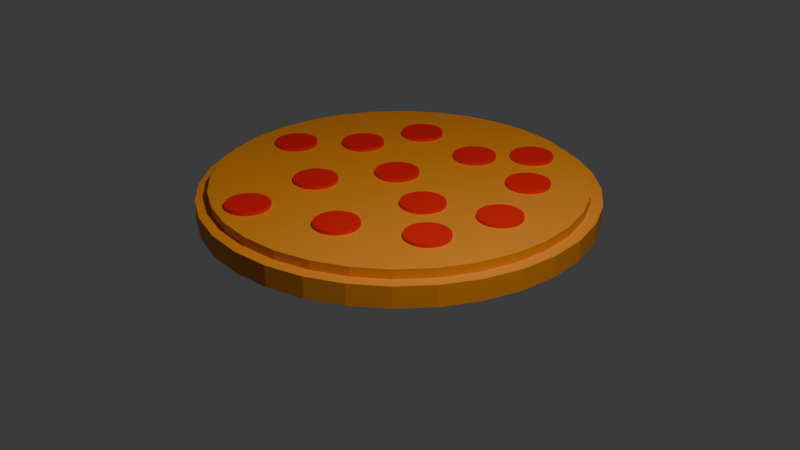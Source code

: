 # Source: pizza.blend  (saved by Blender 4.1.23; exported with 4.5.12 LTS)
import bpy
from mathutils import Matrix  # noqa: F401  (used for matrix-valued properties, if any)

bpy.ops.wm.read_factory_settings(use_empty=True)
scene = bpy.context.scene
scene.name = 'Scene'

# ---- collections
col_collection = bpy.data.collections.new('Collection'); scene.collection.children.link(col_collection)

# ---- materials (node trees are filled in below, after node groups)
mat_material_002 = bpy.data.materials.new('Material.002')
mat_material_002.use_transparent_shadow = False
mat_material_003 = bpy.data.materials.new('Material.003')
mat_material_003.use_transparent_shadow = False

# ---- material node trees
mat_material_002.use_nodes = True; mat_material_002.node_tree.nodes.clear()
_N = mat_material_002.node_tree.nodes; _L = mat_material_002.node_tree.links
n0 = _N.new('ShaderNodeBsdfPrincipled'); n0.name = 'Principled BSDF'; n0.location = (10, 300)
n0.inputs[0].default_value = (0.8001, 0.2701, 0.02006, 1.0)
n1 = _N.new('ShaderNodeOutputMaterial'); n1.name = 'Material Output'; n1.location = (300, 300)
_L.new(n0.outputs[0], n1.inputs[0])
n1.is_active_output = True
mat_material_003.use_nodes = True; mat_material_003.node_tree.nodes.clear()
_N = mat_material_003.node_tree.nodes; _L = mat_material_003.node_tree.links
n0 = _N.new('ShaderNodeBsdfPrincipled'); n0.name = 'Principled BSDF'; n0.location = (10, 300)
n0.inputs[0].default_value = (0.8001, 0.01155, 0.00492, 1.0)
n1 = _N.new('ShaderNodeOutputMaterial'); n1.name = 'Material Output'; n1.location = (300, 300)
_L.new(n0.outputs[0], n1.inputs[0])
n1.is_active_output = True

# ---- world
world_world = bpy.data.worlds.new('World'); scene.world = world_world
world_world.use_nodes = True; world_world.node_tree.nodes.clear()
_N = world_world.node_tree.nodes; _L = world_world.node_tree.links
n0 = _N.new('ShaderNodeOutputWorld'); n0.name = 'World Output'; n0.location = (300, 300)
n1 = _N.new('ShaderNodeBackground'); n1.name = 'Background'; n1.location = (10, 300)
n1.inputs[0].default_value = (0.05088, 0.05088, 0.05088, 1.0)
_L.new(n1.outputs[0], n0.inputs[0])
n0.is_active_output = True
world_world.color = (0.05088, 0.05088, 0.05088)
world_world.use_sun_shadow = False
world_world.sun_shadow_jitter_overblur = 0.0

# ---- cameras
cam_camera = bpy.data.cameras.new('Camera')
cam_camera.clip_end = 100.0
cam_camera.ortho_scale = 7.314

# ---- lights
light_light = bpy.data.lights.new('Light', 'POINT')
light_light.transmission_factor = 0.0
light_light.energy = 1000.0
light_light.shadow_soft_size = 0.1
light_light.shadow_maximum_resolution = 0.006
light_light.use_absolute_resolution = True

# ---- meshes
me_cylinder = bpy.data.meshes.new('Cylinder')
me_cylinder.from_pydata([(0.0, 1.0, -1.0), (0.0, 1.0, 1.0), (0.1951, 0.9808, -1.0), (0.1951, 0.9808, 1.0), (0.3827, 0.9239, -1.0), (0.3827, 0.9239, 1.0), (0.5556, 0.8315, -1.0), (0.5556, 0.8315, 1.0), (0.7071, 0.7071, -1.0), (0.7071, 0.7071, 1.0), (0.8315, 0.5556, -1.0), (0.8315, 0.5556, 1.0), (0.9239, 0.3827, -1.0), (0.9239, 0.3827, 1.0), (0.9808, 0.1951, -1.0), (0.9808, 0.1951, 1.0), (1.0, 0.0, -1.0), (1.0, 0.0, 1.0), (0.9808, -0.1951, -1.0), (0.9808, -0.1951, 1.0), (0.9239, -0.3827, -1.0), (0.9239, -0.3827, 1.0), (0.8315, -0.5556, -1.0), (0.8315, -0.5556, 1.0), (0.7071, -0.7071, -1.0), (0.7071, -0.7071, 1.0), (0.5556, -0.8315, -1.0), (0.5556, -0.8315, 1.0), (0.3827, -0.9239, -1.0), (0.3827, -0.9239, 1.0), (0.1951, -0.9808, -1.0), (0.1951, -0.9808, 1.0), (0.0, -1.0, -1.0), (0.0, -1.0, 1.0), (-0.1951, -0.9808, -1.0), (-0.1951, -0.9808, 1.0), (-0.3827, -0.9239, -1.0), (-0.3827, -0.9239, 1.0), (-0.5556, -0.8315, -1.0), (-0.5556, -0.8315, 1.0), (-0.7071, -0.7071, -1.0), (-0.7071, -0.7071, 1.0), (-0.8315, -0.5556, -1.0), (-0.8315, -0.5556, 1.0), (-0.9239, -0.3827, -1.0), (-0.9239, -0.3827, 1.0), (-0.9808, -0.1951, -1.0), (-0.9808, -0.1951, 1.0), (-1.0, 0.0, -1.0), (-1.0, 0.0, 1.0), (-0.9808, 0.1951, -1.0), (-0.9808, 0.1951, 1.0), (-0.9239, 0.3827, -1.0), (-0.9239, 0.3827, 1.0), (-0.8315, 0.5556, -1.0), (-0.8315, 0.5556, 1.0), (-0.7071, 0.7071, -1.0), (-0.7071, 0.7071, 1.0), (-0.5556, 0.8315, -1.0), (-0.5556, 0.8315, 1.0), (-0.3827, 0.9239, -1.0), (-0.3827, 0.9239, 1.0), (-0.1951, 0.9808, -1.0), (-0.1951, 0.9808, 1.0), (0.0, 1.066, -2.739), (0.0, 1.066, -0.1324), (0.208, 1.046, -2.739), (0.208, 1.046, -0.1324), (0.408, 0.985, -2.739), (0.408, 0.985, -0.1324), (0.5923, 0.8865, -2.739), (0.5923, 0.8865, -0.1324), (0.7539, 0.7539, -2.739), (0.7539, 0.7539, -0.1324), (0.8865, 0.5923, -2.739), (0.8865, 0.5923, -0.1324), (0.985, 0.408, -2.739), (0.985, 0.408, -0.1324), (1.046, 0.208, -2.739), (1.046, 0.208, -0.1324), (1.066, 0.0, -2.739), (1.066, 0.0, -0.1324), (1.046, -0.208, -2.739), (1.046, -0.208, -0.1324), (0.985, -0.408, -2.739), (0.985, -0.408, -0.1324), (0.8865, -0.5923, -2.739), (0.8865, -0.5923, -0.1324), (0.7539, -0.7539, -2.739), (0.7539, -0.7539, -0.1324), (0.5923, -0.8865, -2.739), (0.5923, -0.8865, -0.1324), (0.408, -0.985, -2.739), (0.408, -0.985, -0.1324), (0.208, -1.046, -2.739), (0.208, -1.046, -0.1324), (0.0, -1.066, -2.739), (0.0, -1.066, -0.1324), (-0.208, -1.046, -2.739), (-0.208, -1.046, -0.1324), (-0.408, -0.985, -2.739), (-0.408, -0.985, -0.1324), (-0.5923, -0.8865, -2.739), (-0.5923, -0.8865, -0.1324), (-0.7539, -0.7539, -2.739), (-0.7539, -0.7539, -0.1324), (-0.8865, -0.5923, -2.739), (-0.8865, -0.5923, -0.1324), (-0.985, -0.408, -2.739), (-0.985, -0.408, -0.1324), (-1.046, -0.208, -2.739), (-1.046, -0.208, -0.1324), (-1.066, 0.0, -2.739), (-1.066, 0.0, -0.1324), (-1.046, 0.208, -2.739), (-1.046, 0.208, -0.1324), (-0.985, 0.408, -2.739), (-0.985, 0.408, -0.1324), (-0.8865, 0.5923, -2.739), (-0.8865, 0.5923, -0.1324), (-0.7539, 0.7539, -2.739), (-0.7539, 0.7539, -0.1324), (-0.5923, 0.8865, -2.739), (-0.5923, 0.8865, -0.1324), (-0.408, 0.985, -2.739), (-0.408, 0.985, -0.1324), (-0.208, 1.046, -2.739), (-0.208, 1.046, -0.1324)], [], [(0, 1, 3, 2), (2, 3, 5, 4), (4, 5, 7, 6), (6, 7, 9, 8), (8, 9, 11, 10), (10, 11, 13, 12), (12, 13, 15, 14), (14, 15, 17, 16), (16, 17, 19, 18), (18, 19, 21, 20), (20, 21, 23, 22), (22, 23, 25, 24), (24, 25, 27, 26), (26, 27, 29, 28), (28, 29, 31, 30), (30, 31, 33, 32), (32, 33, 35, 34), (34, 35, 37, 36), (36, 37, 39, 38), (38, 39, 41, 40), (40, 41, 43, 42), (42, 43, 45, 44), (44, 45, 47, 46), (46, 47, 49, 48), (48, 49, 51, 50), (50, 51, 53, 52), (52, 53, 55, 54), (54, 55, 57, 56), (56, 57, 59, 58), (58, 59, 61, 60), (3, 1, 63, 61, 59, 57, 55, 53, 51, 49, 47, 45, 43, 41, 39, 37, 35, 33, 31, 29, 27, 25, 23, 21, 19, 17, 15, 13, 11, 9, 7, 5), (60, 61, 63, 62), (62, 63, 1, 0), (0, 2, 4, 6, 8, 10, 12, 14, 16, 18, 20, 22, 24, 26, 28, 30, 32, 34, 36, 38, 40, 42, 44, 46, 48, 50, 52, 54, 56, 58, 60, 62), (64, 65, 67, 66), (66, 67, 69, 68), (68, 69, 71, 70), (70, 71, 73, 72), (72, 73, 75, 74), (74, 75, 77, 76), (76, 77, 79, 78), (78, 79, 81, 80), (80, 81, 83, 82), (82, 83, 85, 84), (84, 85, 87, 86), (86, 87, 89, 88), (88, 89, 91, 90), (90, 91, 93, 92), (92, 93, 95, 94), (94, 95, 97, 96), (96, 97, 99, 98), (98, 99, 101, 100), (100, 101, 103, 102), (102, 103, 105, 104), (104, 105, 107, 106), (106, 107, 109, 108), (108, 109, 111, 110), (110, 111, 113, 112), (112, 113, 115, 114), (114, 115, 117, 116), (116, 117, 119, 118), (118, 119, 121, 120), (120, 121, 123, 122), (122, 123, 125, 124), (67, 65, 127, 125, 123, 121, 119, 117, 115, 113, 111, 109, 107, 105, 103, 101, 99, 97, 95, 93, 91, 89, 87, 85, 83, 81, 79, 77, 75, 73, 71, 69), (124, 125, 127, 126), (126, 127, 65, 64), (64, 66, 68, 70, 72, 74, 76, 78, 80, 82, 84, 86, 88, 90, 92, 94, 96, 98, 100, 102, 104, 106, 108, 110, 112, 114, 116, 118, 120, 122, 124, 126)])
me_cylinder.polygons.foreach_set('material_index', [0, 0, 0, 0, 0, 0, 0, 0, 0, 0, 0, 0, 0, 0, 0, 0, 0, 0, 0, 0, 0, 0, 0, 0, 0, 0, 0, 0, 0, 0, 0, 0, 0, 0, 1, 1, 1, 1, 1, 1, 1, 1, 1, 1, 1, 1, 1, 1, 1, 1, 1, 1, 1, 1, 1, 1, 1, 1, 1, 1, 1, 1, 1, 1, 1, 1, 1, 1])
_uv = me_cylinder.uv_layers.new(name='UVMap')
_uv.uv.foreach_set('vector', [1.0, 0.5, 1.0, 1.0, 0.9688, 1.0, 0.9688, 0.5, 0.9688, 0.5, 0.9688, 1.0, 0.9375, 1.0, 0.9375, 0.5, 0.9375, 0.5, 0.9375, 1.0, 0.9062, 1.0, 0.9062, 0.5, 0.9062, 0.5, 0.9062, 1.0, 0.875, 1.0, 0.875, 0.5, 0.875, 0.5, 0.875, 1.0, 0.8438, 1.0, 0.8438, 0.5, 0.8438, 0.5, 0.8438, 1.0, 0.8125, 1.0, 0.8125, 0.5, 0.8125, 0.5, 0.8125, 1.0, 0.7812, 1.0, 0.7812, 0.5, 0.7812, 0.5, 0.7812, 1.0, 0.75, 1.0, 0.75, 0.5, 0.75, 0.5, 0.75, 1.0, 0.7188, 1.0, 0.7188, 0.5, 0.7188, 0.5, 0.7188, 1.0, 0.6875, 1.0, 0.6875, 0.5, 0.6875, 0.5, 0.6875, 1.0, 0.6562, 1.0, 0.6562, 0.5, 0.6562, 0.5, 0.6562, 1.0, 0.625, 1.0, 0.625, 0.5, 0.625, 0.5, 0.625, 1.0, 0.5938, 1.0, 0.5938, 0.5, 0.5938, 0.5, 0.5938, 1.0, 0.5625, 1.0, 0.5625, 0.5, 0.5625, 0.5, 0.5625, 1.0, 0.5312, 1.0, 0.5312, 0.5, 0.5312, 0.5, 0.5312, 1.0, 0.5, 1.0, 0.5, 0.5, 0.5, 0.5, 0.5, 1.0, 0.4688, 1.0, 0.4688, 0.5, 0.4688, 0.5, 0.4688, 1.0, 0.4375, 1.0, 0.4375, 0.5, 0.4375, 0.5, 0.4375, 1.0, 0.4062, 1.0, 0.4062, 0.5, 0.4062, 0.5, 0.4062, 1.0, 0.375, 1.0, 0.375, 0.5, 0.375, 0.5, 0.375, 1.0, 0.3438, 1.0, 0.3438, 0.5, 0.3438, 0.5, 0.3438, 1.0, 0.3125, 1.0, 0.3125, 0.5, 0.3125, 0.5, 0.3125, 1.0, 0.2812, 1.0, 0.2812, 0.5, 0.2812, 0.5, 0.2812, 1.0, 0.25, 1.0, 0.25, 0.5, 0.25, 0.5, 0.25, 1.0, 0.2188, 1.0, 0.2188, 0.5, 0.2188, 0.5, 0.2188, 1.0, 0.1875, 1.0, 0.1875, 0.5, 0.1875, 0.5, 0.1875, 1.0, 0.1562, 1.0, 0.1562, 0.5, 0.1562, 0.5, 0.1562, 1.0, 0.125, 1.0, 0.125, 0.5, 0.125, 0.5, 0.125, 1.0, 0.09375, 1.0, 0.09375, 0.5, 0.09375, 0.5, 0.09375, 1.0, 0.0625, 1.0, 0.0625, 0.5, 0.2968, 0.4854, 0.25, 0.4931, 0.2032, 0.4854, 0.1582, 0.4717, 0.1167, 0.4496, 0.08029, 0.4197, 0.05045, 0.3833, 0.02827, 0.3418, 0.01461, 0.2968, 0.01, 0.25, 0.01461, 0.2032, 0.02827, 0.1582, 0.05045, 0.1167, 0.08029, 0.08029, 0.1167, 0.05045, 0.1582, 0.02827, 0.2032, 0.01461, 0.25, 0.01, 0.2968, 0.01461, 0.3418, 0.02827, 0.3833, 0.05045, 0.4197, 0.08029, 0.4496, 0.1167, 0.4717, 0.1582, 0.4854, 0.2032, 0.49, 0.25, 0.4854, 0.2968, 0.4717, 0.3418, 0.4496, 0.3833, 0.4197, 0.4197, 0.3833, 0.4496, 0.3418, 0.4717, 0.0625, 0.5, 0.0625, 1.0, 0.03125, 1.0, 0.03125, 0.5, 0.03125, 0.5, 0.03125, 1.0, 0.0, 1.0, 0.0, 0.5, 0.75, 0.49, 0.7968, 0.4854, 0.8418, 0.4717, 0.8833, 0.4496, 0.9197, 0.4197, 0.9496, 0.3833, 0.9717, 0.3418, 0.9854, 0.2968, 0.99, 0.25, 0.9854, 0.2032, 0.9717, 0.1582, 0.9496, 0.1167, 0.9197, 0.08029, 0.8833, 0.05045, 0.8418, 0.02827, 0.7968, 0.01461, 0.75, 0.01, 0.7032, 0.01461, 0.6582, 0.02827, 0.6167, 0.05045, 0.5803, 0.08029, 0.5504, 0.1167, 0.5283, 0.1582, 0.5146, 0.2032, 0.51, 0.25, 0.5146, 0.2968, 0.5283, 0.3418, 0.5504, 0.3833, 0.5803, 0.4197, 0.6167, 0.4496, 0.6582, 0.4717, 0.7032, 0.4854, 1.0, 0.6318, 1.0, 1.0, 0.9688, 1.0, 0.9688, 0.6318, 0.9688, 0.6318, 0.9688, 1.0, 0.9375, 1.0, 0.9375, 0.6318, 0.9375, 0.6318, 0.9375, 1.0, 0.9062, 1.0, 0.9062, 0.6318, 0.9062, 0.6318, 0.9062, 1.0, 0.875, 1.0, 0.875, 0.6318, 0.875, 0.6318, 0.875, 1.0, 0.8438, 1.0, 0.8438, 0.6318, 0.8438, 0.6318, 0.8438, 1.0, 0.8125, 1.0, 0.8125, 0.6318, 0.8125, 0.6318, 0.8125, 1.0, 0.7812, 1.0, 0.7812, 0.6318, 0.7812, 0.6318, 0.7812, 1.0, 0.75, 1.0, 0.75, 0.6318, 0.75, 0.6318, 0.75, 1.0, 0.7188, 1.0, 0.7188, 0.6318, 0.7188, 0.6318, 0.7188, 1.0, 0.6875, 1.0, 0.6875, 0.6318, 0.6875, 0.6318, 0.6875, 1.0, 0.6562, 1.0, 0.6562, 0.6318, 0.6562, 0.6318, 0.6562, 1.0, 0.625, 1.0, 0.625, 0.6318, 0.625, 0.6318, 0.625, 1.0, 0.5938, 1.0, 0.5938, 0.6318, 0.5938, 0.6318, 0.5938, 1.0, 0.5625, 1.0, 0.5625, 0.6318, 0.5625, 0.6318, 0.5625, 1.0, 0.5312, 1.0, 0.5312, 0.6318, 0.5312, 0.6318, 0.5312, 1.0, 0.5, 1.0, 0.5, 0.6318, 0.5, 0.6318, 0.5, 1.0, 0.4688, 1.0, 0.4688, 0.6318, 0.4688, 0.6318, 0.4688, 1.0, 0.4375, 1.0, 0.4375, 0.6318, 0.4375, 0.6318, 0.4375, 1.0, 0.4062, 1.0, 0.4062, 0.6318, 0.4062, 0.6318, 0.4062, 1.0, 0.375, 1.0, 0.375, 0.6318, 0.375, 0.6318, 0.375, 1.0, 0.3438, 1.0, 0.3438, 0.6318, 0.3438, 0.6318, 0.3438, 1.0, 0.3125, 1.0, 0.3125, 0.6318, 0.3125, 0.6318, 0.3125, 1.0, 0.2812, 1.0, 0.2812, 0.6318, 0.2812, 0.6318, 0.2812, 1.0, 0.25, 1.0, 0.25, 0.6318, 0.25, 0.6318, 0.25, 1.0, 0.2188, 1.0, 0.2188, 0.6318, 0.2188, 0.6318, 0.2188, 1.0, 0.1875, 1.0, 0.1875, 0.6318, 0.1875, 0.6318, 0.1875, 1.0, 0.1562, 1.0, 0.1562, 0.6318, 0.1562, 0.6318, 0.1562, 1.0, 0.125, 1.0, 0.125, 0.6318, 0.125, 0.6318, 0.125, 1.0, 0.09375, 1.0, 0.09375, 0.6318, 0.09375, 0.6318, 0.09375, 1.0, 0.0625, 1.0, 0.0625, 0.6318, 0.2968, 0.4854, 0.25, 0.4931, 0.2032, 0.4854, 0.1582, 0.4717, 0.1167, 0.4496, 0.08029, 0.4197, 0.05045, 0.3833, 0.02827, 0.3418, 0.01461, 0.2968, 0.01, 0.25, 0.01461, 0.2032, 0.02827, 0.1582, 0.05045, 0.1167, 0.08029, 0.08029, 0.1167, 0.05045, 0.1582, 0.02827, 0.2032, 0.01461, 0.25, 0.01, 0.2968, 0.01461, 0.3418, 0.02827, 0.3833, 0.05045, 0.4197, 0.08029, 0.4496, 0.1167, 0.4717, 0.1582, 0.4854, 0.2032, 0.49, 0.25, 0.4854, 0.2968, 0.4717, 0.3418, 0.4496, 0.3833, 0.4197, 0.4197, 0.3833, 0.4496, 0.3418, 0.4717, 0.0625, 0.6318, 0.0625, 1.0, 0.03125, 1.0, 0.03125, 0.6318, 0.03125, 0.6318, 0.03125, 1.0, 0.0, 1.0, 0.0, 0.6318, 0.75, 0.4916, 0.7968, 0.4854, 0.8418, 0.4717, 0.8833, 0.4496, 0.9197, 0.4197, 0.9496, 0.3833, 0.9717, 0.3418, 0.9854, 0.2968, 0.99, 0.25, 0.9854, 0.2032, 0.9717, 0.1582, 0.9496, 0.1167, 0.9197, 0.08029, 0.8833, 0.05045, 0.8418, 0.02827, 0.7968, 0.01461, 0.75, 0.01, 0.7032, 0.01461, 0.6582, 0.02827, 0.6167, 0.05045, 0.5803, 0.08029, 0.5504, 0.1167, 0.5283, 0.1582, 0.5146, 0.2032, 0.51, 0.25, 0.5146, 0.2968, 0.5283, 0.3418, 0.5504, 0.3833, 0.5803, 0.4197, 0.6167, 0.4496, 0.6582, 0.4717, 0.7032, 0.4854])
me_cylinder.materials.append(mat_material_002)
me_cylinder.materials.append(mat_material_002)
me_cylinder.update()
me_cylinder_015 = bpy.data.meshes.new('Cylinder.015')
me_cylinder_015.from_pydata([(0.0, 1.0, -1.0), (0.0, 1.0, 1.0), (0.1951, 0.9808, -1.0), (0.1951, 0.9808, 1.0), (0.3827, 0.9239, -1.0), (0.3827, 0.9239, 1.0), (0.5556, 0.8315, -1.0), (0.5556, 0.8315, 1.0), (0.7071, 0.7071, -1.0), (0.7071, 0.7071, 1.0), (0.8315, 0.5556, -1.0), (0.8315, 0.5556, 1.0), (0.9239, 0.3827, -1.0), (0.9239, 0.3827, 1.0), (0.9808, 0.1951, -1.0), (0.9808, 0.1951, 1.0), (1.0, 0.0, -1.0), (1.0, 0.0, 1.0), (0.9808, -0.1951, -1.0), (0.9808, -0.1951, 1.0), (0.9239, -0.3827, -1.0), (0.9239, -0.3827, 1.0), (0.8315, -0.5556, -1.0), (0.8315, -0.5556, 1.0), (0.7071, -0.7071, -1.0), (0.7071, -0.7071, 1.0), (0.5556, -0.8315, -1.0), (0.5556, -0.8315, 1.0), (0.3827, -0.9239, -1.0), (0.3827, -0.9239, 1.0), (0.1951, -0.9808, -1.0), (0.1951, -0.9808, 1.0), (0.0, -1.0, -1.0), (0.0, -1.0, 1.0), (-0.1951, -0.9808, -1.0), (-0.1951, -0.9808, 1.0), (-0.3827, -0.9239, -1.0), (-0.3827, -0.9239, 1.0), (-0.5556, -0.8315, -1.0), (-0.5556, -0.8315, 1.0), (-0.7071, -0.7071, -1.0), (-0.7071, -0.7071, 1.0), (-0.8315, -0.5556, -1.0), (-0.8315, -0.5556, 1.0), (-0.9239, -0.3827, -1.0), (-0.9239, -0.3827, 1.0), (-0.9808, -0.1951, -1.0), (-0.9808, -0.1951, 1.0), (-1.0, 0.0, -1.0), (-1.0, 0.0, 1.0), (-0.9808, 0.1951, -1.0), (-0.9808, 0.1951, 1.0), (-0.9239, 0.3827, -1.0), (-0.9239, 0.3827, 1.0), (-0.8315, 0.5556, -1.0), (-0.8315, 0.5556, 1.0), (-0.7071, 0.7071, -1.0), (-0.7071, 0.7071, 1.0), (-0.5556, 0.8315, -1.0), (-0.5556, 0.8315, 1.0), (-0.3827, 0.9239, -1.0), (-0.3827, 0.9239, 1.0), (-0.1951, 0.9808, -1.0), (-0.1951, 0.9808, 1.0), (1.734, 5.757, -1.0), (1.734, 5.757, 1.0), (1.929, 5.738, -1.0), (1.929, 5.738, 1.0), (2.117, 5.681, -1.0), (2.117, 5.681, 1.0), (2.29, 5.588, -1.0), (2.29, 5.588, 1.0), (2.441, 5.464, -1.0), (2.441, 5.464, 1.0), (2.566, 5.312, -1.0), (2.566, 5.312, 1.0), (2.658, 5.14, -1.0), (2.658, 5.14, 1.0), (2.715, 4.952, -1.0), (2.715, 4.952, 1.0), (2.734, 4.757, -1.0), (2.734, 4.757, 1.0), (2.715, 4.562, -1.0), (2.715, 4.562, 1.0), (2.658, 4.374, -1.0), (2.658, 4.374, 1.0), (2.566, 4.201, -1.0), (2.566, 4.201, 1.0), (2.441, 4.05, -1.0), (2.441, 4.05, 1.0), (2.29, 3.925, -1.0), (2.29, 3.925, 1.0), (2.117, 3.833, -1.0), (2.117, 3.833, 1.0), (1.929, 3.776, -1.0), (1.929, 3.776, 1.0), (1.734, 3.757, -1.0), (1.734, 3.757, 1.0), (1.539, 3.776, -1.0), (1.539, 3.776, 1.0), (1.352, 3.833, -1.0), (1.352, 3.833, 1.0), (1.179, 3.925, -1.0), (1.179, 3.925, 1.0), (1.027, 4.05, -1.0), (1.027, 4.05, 1.0), (0.9029, 4.201, -1.0), (0.9029, 4.201, 1.0), (0.8105, 4.374, -1.0), (0.8105, 4.374, 1.0), (0.7536, 4.562, -1.0), (0.7536, 4.562, 1.0), (0.7344, 4.757, -1.0), (0.7344, 4.757, 1.0), (0.7536, 4.952, -1.0), (0.7536, 4.952, 1.0), (0.8105, 5.14, -1.0), (0.8105, 5.14, 1.0), (0.9029, 5.312, -1.0), (0.9029, 5.312, 1.0), (1.027, 5.464, -1.0), (1.027, 5.464, 1.0), (1.179, 5.588, -1.0), (1.179, 5.588, 1.0), (1.352, 5.681, -1.0), (1.352, 5.681, 1.0), (1.539, 5.738, -1.0), (1.539, 5.738, 1.0), (-2.011, 6.306, -1.0), (-2.011, 6.306, 1.0), (-1.815, 6.287, -1.0), (-1.815, 6.287, 1.0), (-1.628, 6.23, -1.0), (-1.628, 6.23, 1.0), (-1.455, 6.137, -1.0), (-1.455, 6.137, 1.0), (-1.303, 6.013, -1.0), (-1.303, 6.013, 1.0), (-1.179, 5.861, -1.0), (-1.179, 5.861, 1.0), (-1.087, 5.689, -1.0), (-1.087, 5.689, 1.0), (-1.03, 5.501, -1.0), (-1.03, 5.501, 1.0), (-1.011, 5.306, -1.0), (-1.011, 5.306, 1.0), (-1.03, 5.111, -1.0), (-1.03, 5.111, 1.0), (-1.087, 4.923, -1.0), (-1.087, 4.923, 1.0), (-1.179, 4.75, -1.0), (-1.179, 4.75, 1.0), (-1.303, 4.599, -1.0), (-1.303, 4.599, 1.0), (-1.455, 4.474, -1.0), (-1.455, 4.474, 1.0), (-1.628, 4.382, -1.0), (-1.628, 4.382, 1.0), (-1.815, 4.325, -1.0), (-1.815, 4.325, 1.0), (-2.011, 4.306, -1.0), (-2.011, 4.306, 1.0), (-2.206, 4.325, -1.0), (-2.206, 4.325, 1.0), (-2.393, 4.382, -1.0), (-2.393, 4.382, 1.0), (-2.566, 4.474, -1.0), (-2.566, 4.474, 1.0), (-2.718, 4.599, -1.0), (-2.718, 4.599, 1.0), (-2.842, 4.75, -1.0), (-2.842, 4.75, 1.0), (-2.934, 4.923, -1.0), (-2.934, 4.923, 1.0), (-2.991, 5.111, -1.0), (-2.991, 5.111, 1.0), (-3.011, 5.306, -1.0), (-3.011, 5.306, 1.0), (-2.991, 5.501, -1.0), (-2.991, 5.501, 1.0), (-2.934, 5.689, -1.0), (-2.934, 5.689, 1.0), (-2.842, 5.861, -1.0), (-2.842, 5.861, 1.0), (-2.718, 6.013, -1.0), (-2.718, 6.013, 1.0), (-2.566, 6.137, -1.0), (-2.566, 6.137, 1.0), (-2.393, 6.23, -1.0), (-2.393, 6.23, 1.0), (-2.206, 6.287, -1.0), (-2.206, 6.287, 1.0), (-5.033, -0.7311, -1.0), (-5.033, -0.7311, 1.0), (-4.838, -0.7503, -1.0), (-4.838, -0.7503, 1.0), (-4.651, -0.8072, -1.0), (-4.651, -0.8072, 1.0), (-4.478, -0.8996, -1.0), (-4.478, -0.8996, 1.0), (-4.326, -1.024, -1.0), (-4.326, -1.024, 1.0), (-4.202, -1.176, -1.0), (-4.202, -1.176, 1.0), (-4.109, -1.348, -1.0), (-4.109, -1.348, 1.0), (-4.053, -1.536, -1.0), (-4.053, -1.536, 1.0), (-4.033, -1.731, -1.0), (-4.033, -1.731, 1.0), (-4.053, -1.926, -1.0), (-4.053, -1.926, 1.0), (-4.109, -2.114, -1.0), (-4.109, -2.114, 1.0), (-4.202, -2.287, -1.0), (-4.202, -2.287, 1.0), (-4.326, -2.438, -1.0), (-4.326, -2.438, 1.0), (-4.478, -2.563, -1.0), (-4.478, -2.563, 1.0), (-4.651, -2.655, -1.0), (-4.651, -2.655, 1.0), (-4.838, -2.712, -1.0), (-4.838, -2.712, 1.0), (-5.033, -2.731, -1.0), (-5.033, -2.731, 1.0), (-5.228, -2.712, -1.0), (-5.228, -2.712, 1.0), (-5.416, -2.655, -1.0), (-5.416, -2.655, 1.0), (-5.589, -2.563, -1.0), (-5.589, -2.563, 1.0), (-5.74, -2.438, -1.0), (-5.74, -2.438, 1.0), (-5.865, -2.287, -1.0), (-5.865, -2.287, 1.0), (-5.957, -2.114, -1.0), (-5.957, -2.114, 1.0), (-6.014, -1.926, -1.0), (-6.014, -1.926, 1.0), (-6.033, -1.731, -1.0), (-6.033, -1.731, 1.0), (-6.014, -1.536, -1.0), (-6.014, -1.536, 1.0), (-5.957, -1.348, -1.0), (-5.957, -1.348, 1.0), (-5.865, -1.176, -1.0), (-5.865, -1.176, 1.0), (-5.74, -1.024, -1.0), (-5.74, -1.024, 1.0), (-5.589, -0.8996, -1.0), (-5.589, -0.8996, 1.0), (-5.416, -0.8072, -1.0), (-5.416, -0.8072, 1.0), (-5.228, -0.7503, -1.0), (-5.228, -0.7503, 1.0), (3.12, 2.413, -1.0), (3.12, 2.413, 1.0), (3.315, 2.394, -1.0), (3.315, 2.394, 1.0), (3.503, 2.337, -1.0), (3.503, 2.337, 1.0), (3.676, 2.245, -1.0), (3.676, 2.245, 1.0), (3.827, 2.12, -1.0), (3.827, 2.12, 1.0), (3.952, 1.969, -1.0), (3.952, 1.969, 1.0), (4.044, 1.796, -1.0), (4.044, 1.796, 1.0), (4.101, 1.608, -1.0), (4.101, 1.608, 1.0), (4.12, 1.413, -1.0), (4.12, 1.413, 1.0), (4.101, 1.218, -1.0), (4.101, 1.218, 1.0), (4.044, 1.031, -1.0), (4.044, 1.031, 1.0), (3.952, 0.8577, -1.0), (3.952, 0.8577, 1.0), (3.827, 0.7061, -1.0), (3.827, 0.7061, 1.0), (3.676, 0.5818, -1.0), (3.676, 0.5818, 1.0), (3.503, 0.4894, -1.0), (3.503, 0.4894, 1.0), (3.315, 0.4325, -1.0), (3.315, 0.4325, 1.0), (3.12, 0.4132, -1.0), (3.12, 0.4132, 1.0), (2.925, 0.4325, -1.0), (2.925, 0.4325, 1.0), (2.737, 0.4894, -1.0), (2.737, 0.4894, 1.0), (2.565, 0.5818, -1.0), (2.565, 0.5818, 1.0), (2.413, 0.7061, -1.0), (2.413, 0.7061, 1.0), (2.289, 0.8577, -1.0), (2.289, 0.8577, 1.0), (2.196, 1.031, -1.0), (2.196, 1.031, 1.0), (2.139, 1.218, -1.0), (2.139, 1.218, 1.0), (2.12, 1.413, -1.0), (2.12, 1.413, 1.0), (2.139, 1.608, -1.0), (2.139, 1.608, 1.0), (2.196, 1.796, -1.0), (2.196, 1.796, 1.0), (2.289, 1.969, -1.0), (2.289, 1.969, 1.0), (2.413, 2.12, -1.0), (2.413, 2.12, 1.0), (2.565, 2.245, -1.0), (2.565, 2.245, 1.0), (2.737, 2.337, -1.0), (2.737, 2.337, 1.0), (2.925, 2.394, -1.0), (2.925, 2.394, 1.0), (-8.981, 1.336, -1.0), (-8.981, 1.336, 1.0), (-8.786, 1.316, -1.0), (-8.786, 1.316, 1.0), (-8.598, 1.259, -1.0), (-8.598, 1.259, 1.0), (-8.425, 1.167, -1.0), (-8.425, 1.167, 1.0), (-8.274, 1.043, -1.0), (-8.274, 1.043, 1.0), (-8.149, 0.8912, -1.0), (-8.149, 0.8912, 1.0), (-8.057, 0.7183, -1.0), (-8.057, 0.7183, 1.0), (-8.0, 0.5307, -1.0), (-8.0, 0.5307, 1.0), (-7.981, 0.3356, -1.0), (-7.981, 0.3356, 1.0), (-8.0, 0.1405, -1.0), (-8.0, 0.1405, 1.0), (-8.057, -0.04709, -1.0), (-8.057, -0.04709, 1.0), (-8.149, -0.22, -1.0), (-8.149, -0.22, 1.0), (-8.274, -0.3715, -1.0), (-8.274, -0.3715, 1.0), (-8.425, -0.4959, -1.0), (-8.425, -0.4959, 1.0), (-8.598, -0.5883, -1.0), (-8.598, -0.5883, 1.0), (-8.786, -0.6452, -1.0), (-8.786, -0.6452, 1.0), (-8.981, -0.6644, -1.0), (-8.981, -0.6644, 1.0), (-9.176, -0.6452, -1.0), (-9.176, -0.6452, 1.0), (-9.363, -0.5883, -1.0), (-9.363, -0.5883, 1.0), (-9.536, -0.4959, -1.0), (-9.536, -0.4959, 1.0), (-9.688, -0.3715, -1.0), (-9.688, -0.3715, 1.0), (-9.812, -0.22, -1.0), (-9.812, -0.22, 1.0), (-9.905, -0.04709, -1.0), (-9.905, -0.04709, 1.0), (-9.961, 0.1405, -1.0), (-9.961, 0.1405, 1.0), (-9.981, 0.3356, -1.0), (-9.981, 0.3356, 1.0), (-9.961, 0.5307, -1.0), (-9.961, 0.5307, 1.0), (-9.905, 0.7183, -1.0), (-9.905, 0.7183, 1.0), (-9.812, 0.8912, -1.0), (-9.812, 0.8912, 1.0), (-9.688, 1.043, -1.0), (-9.688, 1.043, 1.0), (-9.536, 1.167, -1.0), (-9.536, 1.167, 1.0), (-9.363, 1.259, -1.0), (-9.363, 1.259, 1.0), (-9.176, 1.316, -1.0), (-9.176, 1.316, 1.0), (-5.75, 6.557, -1.0), (-5.75, 6.557, 1.0), (-5.555, 6.538, -1.0), (-5.555, 6.538, 1.0), (-5.367, 6.481, -1.0), (-5.367, 6.481, 1.0), (-5.195, 6.388, -1.0), (-5.195, 6.388, 1.0), (-5.043, 6.264, -1.0), (-5.043, 6.264, 1.0), (-4.919, 6.113, -1.0), (-4.919, 6.113, 1.0), (-4.826, 5.94, -1.0), (-4.826, 5.94, 1.0), (-4.769, 5.752, -1.0), (-4.769, 5.752, 1.0), (-4.75, 5.557, -1.0), (-4.75, 5.557, 1.0), (-4.769, 5.362, -1.0), (-4.769, 5.362, 1.0), (-4.826, 5.174, -1.0), (-4.826, 5.174, 1.0), (-4.919, 5.001, -1.0), (-4.919, 5.001, 1.0), (-5.043, 4.85, -1.0), (-5.043, 4.85, 1.0), (-5.195, 4.725, -1.0), (-5.195, 4.725, 1.0), (-5.367, 4.633, -1.0), (-5.367, 4.633, 1.0), (-5.555, 4.576, -1.0), (-5.555, 4.576, 1.0), (-5.75, 4.557, -1.0), (-5.75, 4.557, 1.0), (-5.945, 4.576, -1.0), (-5.945, 4.576, 1.0), (-6.133, 4.633, -1.0), (-6.133, 4.633, 1.0), (-6.306, 4.725, -1.0), (-6.306, 4.725, 1.0), (-6.457, 4.85, -1.0), (-6.457, 4.85, 1.0), (-6.582, 5.001, -1.0), (-6.582, 5.001, 1.0), (-6.674, 5.174, -1.0), (-6.674, 5.174, 1.0), (-6.731, 5.362, -1.0), (-6.731, 5.362, 1.0), (-6.75, 5.557, -1.0), (-6.75, 5.557, 1.0), (-6.731, 5.752, -1.0), (-6.731, 5.752, 1.0), (-6.674, 5.94, -1.0), (-6.674, 5.94, 1.0), (-6.582, 6.113, -1.0), (-6.582, 6.113, 1.0), (-6.457, 6.264, -1.0), (-6.457, 6.264, 1.0), (-6.306, 6.388, -1.0), (-6.306, 6.388, 1.0), (-6.133, 6.481, -1.0), (-6.133, 6.481, 1.0), (-5.945, 6.538, -1.0), (-5.945, 6.538, 1.0), (-1.046, -2.916, -1.0), (-1.046, -2.916, 1.0), (-0.8506, -2.936, -1.0), (-0.8506, -2.936, 1.0), (-0.663, -2.993, -1.0), (-0.663, -2.993, 1.0), (-0.4901, -3.085, -1.0), (-0.4901, -3.085, 1.0), (-0.3386, -3.209, -1.0), (-0.3386, -3.209, 1.0), (-0.2142, -3.361, -1.0), (-0.2142, -3.361, 1.0), (-0.1218, -3.534, -1.0), (-0.1218, -3.534, 1.0), (-0.06493, -3.721, -1.0), (-0.06493, -3.721, 1.0), (-0.04571, -3.916, -1.0), (-0.04571, -3.916, 1.0), (-0.06493, -4.111, -1.0), (-0.06493, -4.111, 1.0), (-0.1218, -4.299, -1.0), (-0.1218, -4.299, 1.0), (-0.2142, -4.472, -1.0), (-0.2142, -4.472, 1.0), (-0.3386, -4.623, -1.0), (-0.3386, -4.623, 1.0), (-0.4901, -4.748, -1.0), (-0.4901, -4.748, 1.0), (-0.663, -4.84, -1.0), (-0.663, -4.84, 1.0), (-0.8506, -4.897, -1.0), (-0.8506, -4.897, 1.0), (-1.046, -4.916, -1.0), (-1.046, -4.916, 1.0), (-1.241, -4.897, -1.0), (-1.241, -4.897, 1.0), (-1.428, -4.84, -1.0), (-1.428, -4.84, 1.0), (-1.601, -4.748, -1.0), (-1.601, -4.748, 1.0), (-1.753, -4.623, -1.0), (-1.753, -4.623, 1.0), (-1.877, -4.472, -1.0), (-1.877, -4.472, 1.0), (-1.97, -4.299, -1.0), (-1.97, -4.299, 1.0), (-2.026, -4.111, -1.0), (-2.026, -4.111, 1.0), (-2.046, -3.916, -1.0), (-2.046, -3.916, 1.0), (-2.026, -3.721, -1.0), (-2.026, -3.721, 1.0), (-1.97, -3.534, -1.0), (-1.97, -3.534, 1.0), (-1.877, -3.361, -1.0), (-1.877, -3.361, 1.0), (-1.753, -3.209, -1.0), (-1.753, -3.209, 1.0), (-1.601, -3.085, -1.0), (-1.601, -3.085, 1.0), (-1.428, -2.993, -1.0), (-1.428, -2.993, 1.0), (-1.241, -2.936, -1.0), (-1.241, -2.936, 1.0), (-6.79, 3.646, -1.0), (-6.79, 3.646, 1.0), (-6.595, 3.626, -1.0), (-6.595, 3.626, 1.0), (-6.407, 3.569, -1.0), (-6.407, 3.569, 1.0), (-6.235, 3.477, -1.0), (-6.235, 3.477, 1.0), (-6.083, 3.353, -1.0), (-6.083, 3.353, 1.0), (-5.959, 3.201, -1.0), (-5.959, 3.201, 1.0), (-5.866, 3.028, -1.0), (-5.866, 3.028, 1.0), (-5.809, 2.841, -1.0), (-5.809, 2.841, 1.0), (-5.79, 2.646, -1.0), (-5.79, 2.646, 1.0), (-5.809, 2.45, -1.0), (-5.809, 2.45, 1.0), (-5.866, 2.263, -1.0), (-5.866, 2.263, 1.0), (-5.959, 2.09, -1.0), (-5.959, 2.09, 1.0), (-6.083, 1.938, -1.0), (-6.083, 1.938, 1.0), (-6.235, 1.814, -1.0), (-6.235, 1.814, 1.0), (-6.407, 1.722, -1.0), (-6.407, 1.722, 1.0), (-6.595, 1.665, -1.0), (-6.595, 1.665, 1.0), (-6.79, 1.646, -1.0), (-6.79, 1.646, 1.0), (-6.985, 1.665, -1.0), (-6.985, 1.665, 1.0), (-7.173, 1.722, -1.0), (-7.173, 1.722, 1.0), (-7.346, 1.814, -1.0), (-7.346, 1.814, 1.0), (-7.497, 1.938, -1.0), (-7.497, 1.938, 1.0), (-7.622, 2.09, -1.0), (-7.622, 2.09, 1.0), (-7.714, 2.263, -1.0), (-7.714, 2.263, 1.0), (-7.771, 2.45, -1.0), (-7.771, 2.45, 1.0), (-7.79, 2.646, -1.0), (-7.79, 2.646, 1.0), (-7.771, 2.841, -1.0), (-7.771, 2.841, 1.0), (-7.714, 3.028, -1.0), (-7.714, 3.028, 1.0), (-7.622, 3.201, -1.0), (-7.622, 3.201, 1.0), (-7.497, 3.353, -1.0), (-7.497, 3.353, 1.0), (-7.346, 3.477, -1.0), (-7.346, 3.477, 1.0), (-7.173, 3.569, -1.0), (-7.173, 3.569, 1.0), (-6.985, 3.626, -1.0), (-6.985, 3.626, 1.0), (2.269, -0.9717, -1.0), (2.269, -0.9717, 1.0), (2.464, -0.9909, -1.0), (2.464, -0.9909, 1.0), (2.652, -1.048, -1.0), (2.652, -1.048, 1.0), (2.825, -1.14, -1.0), (2.825, -1.14, 1.0), (2.976, -1.265, -1.0), (2.976, -1.265, 1.0), (3.101, -1.416, -1.0), (3.101, -1.416, 1.0), (3.193, -1.589, -1.0), (3.193, -1.589, 1.0), (3.25, -1.777, -1.0), (3.25, -1.777, 1.0), (3.269, -1.972, -1.0), (3.269, -1.972, 1.0), (3.25, -2.167, -1.0), (3.25, -2.167, 1.0), (3.193, -2.354, -1.0), (3.193, -2.354, 1.0), (3.101, -2.527, -1.0), (3.101, -2.527, 1.0), (2.976, -2.679, -1.0), (2.976, -2.679, 1.0), (2.825, -2.803, -1.0), (2.825, -2.803, 1.0), (2.652, -2.896, -1.0), (2.652, -2.896, 1.0), (2.464, -2.953, -1.0), (2.464, -2.953, 1.0), (2.269, -2.972, -1.0), (2.269, -2.972, 1.0), (2.074, -2.953, -1.0), (2.074, -2.953, 1.0), (1.887, -2.896, -1.0), (1.887, -2.896, 1.0), (1.714, -2.803, -1.0), (1.714, -2.803, 1.0), (1.562, -2.679, -1.0), (1.562, -2.679, 1.0), (1.438, -2.527, -1.0), (1.438, -2.527, 1.0), (1.345, -2.354, -1.0), (1.345, -2.354, 1.0), (1.289, -2.167, -1.0), (1.289, -2.167, 1.0), (1.269, -1.972, -1.0), (1.269, -1.972, 1.0), (1.289, -1.777, -1.0), (1.289, -1.777, 1.0), (1.345, -1.589, -1.0), (1.345, -1.589, 1.0), (1.438, -1.416, -1.0), (1.438, -1.416, 1.0), (1.562, -1.265, -1.0), (1.562, -1.265, 1.0), (1.714, -1.14, -1.0), (1.714, -1.14, 1.0), (1.887, -1.048, -1.0), (1.887, -1.048, 1.0), (2.074, -0.9909, -1.0), (2.074, -0.9909, 1.0), (-4.964, -4.504, -1.0), (-4.964, -4.504, 1.0), (-4.769, -4.523, -1.0), (-4.769, -4.523, 1.0), (-4.581, -4.58, -1.0), (-4.581, -4.58, 1.0), (-4.408, -4.672, -1.0), (-4.408, -4.672, 1.0), (-4.257, -4.797, -1.0), (-4.257, -4.797, 1.0), (-4.133, -4.948, -1.0), (-4.133, -4.948, 1.0), (-4.04, -5.121, -1.0), (-4.04, -5.121, 1.0), (-3.983, -5.309, -1.0), (-3.983, -5.309, 1.0), (-3.964, -5.504, -1.0), (-3.964, -5.504, 1.0), (-3.983, -5.699, -1.0), (-3.983, -5.699, 1.0), (-4.04, -5.886, -1.0), (-4.04, -5.886, 1.0), (-4.133, -6.059, -1.0), (-4.133, -6.059, 1.0), (-4.257, -6.211, -1.0), (-4.257, -6.211, 1.0), (-4.408, -6.335, -1.0), (-4.408, -6.335, 1.0), (-4.581, -6.428, -1.0), (-4.581, -6.428, 1.0), (-4.769, -6.484, -1.0), (-4.769, -6.484, 1.0), (-4.964, -6.504, -1.0), (-4.964, -6.504, 1.0), (-5.159, -6.484, -1.0), (-5.159, -6.484, 1.0), (-5.347, -6.428, -1.0), (-5.347, -6.428, 1.0), (-5.52, -6.335, -1.0), (-5.52, -6.335, 1.0), (-5.671, -6.211, -1.0), (-5.671, -6.211, 1.0), (-5.796, -6.059, -1.0), (-5.796, -6.059, 1.0), (-5.888, -5.886, -1.0), (-5.888, -5.886, 1.0), (-5.945, -5.699, -1.0), (-5.945, -5.699, 1.0), (-5.964, -5.504, -1.0), (-5.964, -5.504, 1.0), (-5.945, -5.309, -1.0), (-5.945, -5.309, 1.0), (-5.888, -5.121, -1.0), (-5.888, -5.121, 1.0), (-5.796, -4.948, -1.0), (-5.796, -4.948, 1.0), (-5.671, -4.797, -1.0), (-5.671, -4.797, 1.0), (-5.52, -4.672, -1.0), (-5.52, -4.672, 1.0), (-5.347, -4.58, -1.0), (-5.347, -4.58, 1.0), (-5.159, -4.523, -1.0), (-5.159, -4.523, 1.0), (-0.1586, 8.199, -1.0), (-0.1586, 8.199, 1.0), (0.03649, 8.18, -1.0), (0.03649, 8.18, 1.0), (0.2241, 8.123, -1.0), (0.2241, 8.123, 1.0), (0.397, 8.031, -1.0), (0.397, 8.031, 1.0), (0.5485, 7.906, -1.0), (0.5485, 7.906, 1.0), (0.6729, 7.755, -1.0), (0.6729, 7.755, 1.0), (0.7653, 7.582, -1.0), (0.7653, 7.582, 1.0), (0.8222, 7.394, -1.0), (0.8222, 7.394, 1.0), (0.8414, 7.199, -1.0), (0.8414, 7.199, 1.0), (0.8222, 7.004, -1.0), (0.8222, 7.004, 1.0), (0.7653, 6.817, -1.0), (0.7653, 6.817, 1.0), (0.6729, 6.644, -1.0), (0.6729, 6.644, 1.0), (0.5485, 6.492, -1.0), (0.5485, 6.492, 1.0), (0.397, 6.368, -1.0), (0.397, 6.368, 1.0), (0.2241, 6.275, -1.0), (0.2241, 6.275, 1.0), (0.03649, 6.219, -1.0), (0.03649, 6.219, 1.0), (-0.1586, 6.199, -1.0), (-0.1586, 6.199, 1.0), (-0.3537, 6.219, -1.0), (-0.3537, 6.219, 1.0), (-0.5413, 6.275, -1.0), (-0.5413, 6.275, 1.0), (-0.7142, 6.368, -1.0), (-0.7142, 6.368, 1.0), (-0.8657, 6.492, -1.0), (-0.8657, 6.492, 1.0), (-0.9901, 6.644, -1.0), (-0.9901, 6.644, 1.0), (-1.082, 6.817, -1.0), (-1.082, 6.817, 1.0), (-1.139, 7.004, -1.0), (-1.139, 7.004, 1.0), (-1.159, 7.199, -1.0), (-1.159, 7.199, 1.0), (-1.139, 7.394, -1.0), (-1.139, 7.394, 1.0), (-1.082, 7.582, -1.0), (-1.082, 7.582, 1.0), (-0.9901, 7.755, -1.0), (-0.9901, 7.755, 1.0), (-0.8657, 7.906, -1.0), (-0.8657, 7.906, 1.0), (-0.7142, 8.031, -1.0), (-0.7142, 8.031, 1.0), (-0.5413, 8.123, -1.0), (-0.5413, 8.123, 1.0), (-0.3537, 8.18, -1.0), (-0.3537, 8.18, 1.0), (-3.115, 2.413, -1.0), (-3.115, 2.413, 1.0), (-2.92, 2.394, -1.0), (-2.92, 2.394, 1.0), (-2.732, 2.337, -1.0), (-2.732, 2.337, 1.0), (-2.56, 2.245, -1.0), (-2.56, 2.245, 1.0), (-2.408, 2.12, -1.0), (-2.408, 2.12, 1.0), (-2.284, 1.969, -1.0), (-2.284, 1.969, 1.0), (-2.191, 1.796, -1.0), (-2.191, 1.796, 1.0), (-2.134, 1.608, -1.0), (-2.134, 1.608, 1.0), (-2.115, 1.413, -1.0), (-2.115, 1.413, 1.0), (-2.134, 1.218, -1.0), (-2.134, 1.218, 1.0), (-2.191, 1.031, -1.0), (-2.191, 1.031, 1.0), (-2.284, 0.8577, -1.0), (-2.284, 0.8577, 1.0), (-2.408, 0.7061, -1.0), (-2.408, 0.7061, 1.0), (-2.56, 0.5818, -1.0), (-2.56, 0.5818, 1.0), (-2.732, 0.4894, -1.0), (-2.732, 0.4894, 1.0), (-2.92, 0.4325, -1.0), (-2.92, 0.4325, 1.0), (-3.115, 0.4132, -1.0), (-3.115, 0.4132, 1.0), (-3.31, 0.4325, -1.0), (-3.31, 0.4325, 1.0), (-3.498, 0.4894, -1.0), (-3.498, 0.4894, 1.0), (-3.671, 0.5818, -1.0), (-3.671, 0.5818, 1.0), (-3.822, 0.7061, -1.0), (-3.822, 0.7061, 1.0), (-3.947, 0.8577, -1.0), (-3.947, 0.8577, 1.0), (-4.039, 1.031, -1.0), (-4.039, 1.031, 1.0), (-4.096, 1.218, -1.0), (-4.096, 1.218, 1.0), (-4.115, 1.413, -1.0), (-4.115, 1.413, 1.0), (-4.096, 1.608, -1.0), (-4.096, 1.608, 1.0), (-4.039, 1.796, -1.0), (-4.039, 1.796, 1.0), (-3.947, 1.969, -1.0), (-3.947, 1.969, 1.0), (-3.822, 2.12, -1.0), (-3.822, 2.12, 1.0), (-3.671, 2.245, -1.0), (-3.671, 2.245, 1.0), (-3.498, 2.337, -1.0), (-3.498, 2.337, 1.0), (-3.31, 2.394, -1.0), (-3.31, 2.394, 1.0)], [], [(0, 1, 3, 2), (2, 3, 5, 4), (4, 5, 7, 6), (6, 7, 9, 8), (8, 9, 11, 10), (10, 11, 13, 12), (12, 13, 15, 14), (14, 15, 17, 16), (16, 17, 19, 18), (18, 19, 21, 20), (20, 21, 23, 22), (22, 23, 25, 24), (24, 25, 27, 26), (26, 27, 29, 28), (28, 29, 31, 30), (30, 31, 33, 32), (32, 33, 35, 34), (34, 35, 37, 36), (36, 37, 39, 38), (38, 39, 41, 40), (40, 41, 43, 42), (42, 43, 45, 44), (44, 45, 47, 46), (46, 47, 49, 48), (48, 49, 51, 50), (50, 51, 53, 52), (52, 53, 55, 54), (54, 55, 57, 56), (56, 57, 59, 58), (58, 59, 61, 60), (3, 1, 63, 61, 59, 57, 55, 53, 51, 49, 47, 45, 43, 41, 39, 37, 35, 33, 31, 29, 27, 25, 23, 21, 19, 17, 15, 13, 11, 9, 7, 5), (60, 61, 63, 62), (62, 63, 1, 0), (0, 2, 4, 6, 8, 10, 12, 14, 16, 18, 20, 22, 24, 26, 28, 30, 32, 34, 36, 38, 40, 42, 44, 46, 48, 50, 52, 54, 56, 58, 60, 62), (64, 65, 67, 66), (66, 67, 69, 68), (68, 69, 71, 70), (70, 71, 73, 72), (72, 73, 75, 74), (74, 75, 77, 76), (76, 77, 79, 78), (78, 79, 81, 80), (80, 81, 83, 82), (82, 83, 85, 84), (84, 85, 87, 86), (86, 87, 89, 88), (88, 89, 91, 90), (90, 91, 93, 92), (92, 93, 95, 94), (94, 95, 97, 96), (96, 97, 99, 98), (98, 99, 101, 100), (100, 101, 103, 102), (102, 103, 105, 104), (104, 105, 107, 106), (106, 107, 109, 108), (108, 109, 111, 110), (110, 111, 113, 112), (112, 113, 115, 114), (114, 115, 117, 116), (116, 117, 119, 118), (118, 119, 121, 120), (120, 121, 123, 122), (122, 123, 125, 124), (67, 65, 127, 125, 123, 121, 119, 117, 115, 113, 111, 109, 107, 105, 103, 101, 99, 97, 95, 93, 91, 89, 87, 85, 83, 81, 79, 77, 75, 73, 71, 69), (124, 125, 127, 126), (126, 127, 65, 64), (64, 66, 68, 70, 72, 74, 76, 78, 80, 82, 84, 86, 88, 90, 92, 94, 96, 98, 100, 102, 104, 106, 108, 110, 112, 114, 116, 118, 120, 122, 124, 126), (128, 129, 131, 130), (130, 131, 133, 132), (132, 133, 135, 134), (134, 135, 137, 136), (136, 137, 139, 138), (138, 139, 141, 140), (140, 141, 143, 142), (142, 143, 145, 144), (144, 145, 147, 146), (146, 147, 149, 148), (148, 149, 151, 150), (150, 151, 153, 152), (152, 153, 155, 154), (154, 155, 157, 156), (156, 157, 159, 158), (158, 159, 161, 160), (160, 161, 163, 162), (162, 163, 165, 164), (164, 165, 167, 166), (166, 167, 169, 168), (168, 169, 171, 170), (170, 171, 173, 172), (172, 173, 175, 174), (174, 175, 177, 176), (176, 177, 179, 178), (178, 179, 181, 180), (180, 181, 183, 182), (182, 183, 185, 184), (184, 185, 187, 186), (186, 187, 189, 188), (131, 129, 191, 189, 187, 185, 183, 181, 179, 177, 175, 173, 171, 169, 167, 165, 163, 161, 159, 157, 155, 153, 151, 149, 147, 145, 143, 141, 139, 137, 135, 133), (188, 189, 191, 190), (190, 191, 129, 128), (128, 130, 132, 134, 136, 138, 140, 142, 144, 146, 148, 150, 152, 154, 156, 158, 160, 162, 164, 166, 168, 170, 172, 174, 176, 178, 180, 182, 184, 186, 188, 190), (192, 193, 195, 194), (194, 195, 197, 196), (196, 197, 199, 198), (198, 199, 201, 200), (200, 201, 203, 202), (202, 203, 205, 204), (204, 205, 207, 206), (206, 207, 209, 208), (208, 209, 211, 210), (210, 211, 213, 212), (212, 213, 215, 214), (214, 215, 217, 216), (216, 217, 219, 218), (218, 219, 221, 220), (220, 221, 223, 222), (222, 223, 225, 224), (224, 225, 227, 226), (226, 227, 229, 228), (228, 229, 231, 230), (230, 231, 233, 232), (232, 233, 235, 234), (234, 235, 237, 236), (236, 237, 239, 238), (238, 239, 241, 240), (240, 241, 243, 242), (242, 243, 245, 244), (244, 245, 247, 246), (246, 247, 249, 248), (248, 249, 251, 250), (250, 251, 253, 252), (195, 193, 255, 253, 251, 249, 247, 245, 243, 241, 239, 237, 235, 233, 231, 229, 227, 225, 223, 221, 219, 217, 215, 213, 211, 209, 207, 205, 203, 201, 199, 197), (252, 253, 255, 254), (254, 255, 193, 192), (192, 194, 196, 198, 200, 202, 204, 206, 208, 210, 212, 214, 216, 218, 220, 222, 224, 226, 228, 230, 232, 234, 236, 238, 240, 242, 244, 246, 248, 250, 252, 254), (256, 257, 259, 258), (258, 259, 261, 260), (260, 261, 263, 262), (262, 263, 265, 264), (264, 265, 267, 266), (266, 267, 269, 268), (268, 269, 271, 270), (270, 271, 273, 272), (272, 273, 275, 274), (274, 275, 277, 276), (276, 277, 279, 278), (278, 279, 281, 280), (280, 281, 283, 282), (282, 283, 285, 284), (284, 285, 287, 286), (286, 287, 289, 288), (288, 289, 291, 290), (290, 291, 293, 292), (292, 293, 295, 294), (294, 295, 297, 296), (296, 297, 299, 298), (298, 299, 301, 300), (300, 301, 303, 302), (302, 303, 305, 304), (304, 305, 307, 306), (306, 307, 309, 308), (308, 309, 311, 310), (310, 311, 313, 312), (312, 313, 315, 314), (314, 315, 317, 316), (259, 257, 319, 317, 315, 313, 311, 309, 307, 305, 303, 301, 299, 297, 295, 293, 291, 289, 287, 285, 283, 281, 279, 277, 275, 273, 271, 269, 267, 265, 263, 261), (316, 317, 319, 318), (318, 319, 257, 256), (256, 258, 260, 262, 264, 266, 268, 270, 272, 274, 276, 278, 280, 282, 284, 286, 288, 290, 292, 294, 296, 298, 300, 302, 304, 306, 308, 310, 312, 314, 316, 318), (320, 321, 323, 322), (322, 323, 325, 324), (324, 325, 327, 326), (326, 327, 329, 328), (328, 329, 331, 330), (330, 331, 333, 332), (332, 333, 335, 334), (334, 335, 337, 336), (336, 337, 339, 338), (338, 339, 341, 340), (340, 341, 343, 342), (342, 343, 345, 344), (344, 345, 347, 346), (346, 347, 349, 348), (348, 349, 351, 350), (350, 351, 353, 352), (352, 353, 355, 354), (354, 355, 357, 356), (356, 357, 359, 358), (358, 359, 361, 360), (360, 361, 363, 362), (362, 363, 365, 364), (364, 365, 367, 366), (366, 367, 369, 368), (368, 369, 371, 370), (370, 371, 373, 372), (372, 373, 375, 374), (374, 375, 377, 376), (376, 377, 379, 378), (378, 379, 381, 380), (323, 321, 383, 381, 379, 377, 375, 373, 371, 369, 367, 365, 363, 361, 359, 357, 355, 353, 351, 349, 347, 345, 343, 341, 339, 337, 335, 333, 331, 329, 327, 325), (380, 381, 383, 382), (382, 383, 321, 320), (320, 322, 324, 326, 328, 330, 332, 334, 336, 338, 340, 342, 344, 346, 348, 350, 352, 354, 356, 358, 360, 362, 364, 366, 368, 370, 372, 374, 376, 378, 380, 382), (384, 385, 387, 386), (386, 387, 389, 388), (388, 389, 391, 390), (390, 391, 393, 392), (392, 393, 395, 394), (394, 395, 397, 396), (396, 397, 399, 398), (398, 399, 401, 400), (400, 401, 403, 402), (402, 403, 405, 404), (404, 405, 407, 406), (406, 407, 409, 408), (408, 409, 411, 410), (410, 411, 413, 412), (412, 413, 415, 414), (414, 415, 417, 416), (416, 417, 419, 418), (418, 419, 421, 420), (420, 421, 423, 422), (422, 423, 425, 424), (424, 425, 427, 426), (426, 427, 429, 428), (428, 429, 431, 430), (430, 431, 433, 432), (432, 433, 435, 434), (434, 435, 437, 436), (436, 437, 439, 438), (438, 439, 441, 440), (440, 441, 443, 442), (442, 443, 445, 444), (387, 385, 447, 445, 443, 441, 439, 437, 435, 433, 431, 429, 427, 425, 423, 421, 419, 417, 415, 413, 411, 409, 407, 405, 403, 401, 399, 397, 395, 393, 391, 389), (444, 445, 447, 446), (446, 447, 385, 384), (384, 386, 388, 390, 392, 394, 396, 398, 400, 402, 404, 406, 408, 410, 412, 414, 416, 418, 420, 422, 424, 426, 428, 430, 432, 434, 436, 438, 440, 442, 444, 446), (448, 449, 451, 450), (450, 451, 453, 452), (452, 453, 455, 454), (454, 455, 457, 456), (456, 457, 459, 458), (458, 459, 461, 460), (460, 461, 463, 462), (462, 463, 465, 464), (464, 465, 467, 466), (466, 467, 469, 468), (468, 469, 471, 470), (470, 471, 473, 472), (472, 473, 475, 474), (474, 475, 477, 476), (476, 477, 479, 478), (478, 479, 481, 480), (480, 481, 483, 482), (482, 483, 485, 484), (484, 485, 487, 486), (486, 487, 489, 488), (488, 489, 491, 490), (490, 491, 493, 492), (492, 493, 495, 494), (494, 495, 497, 496), (496, 497, 499, 498), (498, 499, 501, 500), (500, 501, 503, 502), (502, 503, 505, 504), (504, 505, 507, 506), (506, 507, 509, 508), (451, 449, 511, 509, 507, 505, 503, 501, 499, 497, 495, 493, 491, 489, 487, 485, 483, 481, 479, 477, 475, 473, 471, 469, 467, 465, 463, 461, 459, 457, 455, 453), (508, 509, 511, 510), (510, 511, 449, 448), (448, 450, 452, 454, 456, 458, 460, 462, 464, 466, 468, 470, 472, 474, 476, 478, 480, 482, 484, 486, 488, 490, 492, 494, 496, 498, 500, 502, 504, 506, 508, 510), (512, 513, 515, 514), (514, 515, 517, 516), (516, 517, 519, 518), (518, 519, 521, 520), (520, 521, 523, 522), (522, 523, 525, 524), (524, 525, 527, 526), (526, 527, 529, 528), (528, 529, 531, 530), (530, 531, 533, 532), (532, 533, 535, 534), (534, 535, 537, 536), (536, 537, 539, 538), (538, 539, 541, 540), (540, 541, 543, 542), (542, 543, 545, 544), (544, 545, 547, 546), (546, 547, 549, 548), (548, 549, 551, 550), (550, 551, 553, 552), (552, 553, 555, 554), (554, 555, 557, 556), (556, 557, 559, 558), (558, 559, 561, 560), (560, 561, 563, 562), (562, 563, 565, 564), (564, 565, 567, 566), (566, 567, 569, 568), (568, 569, 571, 570), (570, 571, 573, 572), (515, 513, 575, 573, 571, 569, 567, 565, 563, 561, 559, 557, 555, 553, 551, 549, 547, 545, 543, 541, 539, 537, 535, 533, 531, 529, 527, 525, 523, 521, 519, 517), (572, 573, 575, 574), (574, 575, 513, 512), (512, 514, 516, 518, 520, 522, 524, 526, 528, 530, 532, 534, 536, 538, 540, 542, 544, 546, 548, 550, 552, 554, 556, 558, 560, 562, 564, 566, 568, 570, 572, 574), (576, 577, 579, 578), (578, 579, 581, 580), (580, 581, 583, 582), (582, 583, 585, 584), (584, 585, 587, 586), (586, 587, 589, 588), (588, 589, 591, 590), (590, 591, 593, 592), (592, 593, 595, 594), (594, 595, 597, 596), (596, 597, 599, 598), (598, 599, 601, 600), (600, 601, 603, 602), (602, 603, 605, 604), (604, 605, 607, 606), (606, 607, 609, 608), (608, 609, 611, 610), (610, 611, 613, 612), (612, 613, 615, 614), (614, 615, 617, 616), (616, 617, 619, 618), (618, 619, 621, 620), (620, 621, 623, 622), (622, 623, 625, 624), (624, 625, 627, 626), (626, 627, 629, 628), (628, 629, 631, 630), (630, 631, 633, 632), (632, 633, 635, 634), (634, 635, 637, 636), (579, 577, 639, 637, 635, 633, 631, 629, 627, 625, 623, 621, 619, 617, 615, 613, 611, 609, 607, 605, 603, 601, 599, 597, 595, 593, 591, 589, 587, 585, 583, 581), (636, 637, 639, 638), (638, 639, 577, 576), (576, 578, 580, 582, 584, 586, 588, 590, 592, 594, 596, 598, 600, 602, 604, 606, 608, 610, 612, 614, 616, 618, 620, 622, 624, 626, 628, 630, 632, 634, 636, 638), (640, 641, 643, 642), (642, 643, 645, 644), (644, 645, 647, 646), (646, 647, 649, 648), (648, 649, 651, 650), (650, 651, 653, 652), (652, 653, 655, 654), (654, 655, 657, 656), (656, 657, 659, 658), (658, 659, 661, 660), (660, 661, 663, 662), (662, 663, 665, 664), (664, 665, 667, 666), (666, 667, 669, 668), (668, 669, 671, 670), (670, 671, 673, 672), (672, 673, 675, 674), (674, 675, 677, 676), (676, 677, 679, 678), (678, 679, 681, 680), (680, 681, 683, 682), (682, 683, 685, 684), (684, 685, 687, 686), (686, 687, 689, 688), (688, 689, 691, 690), (690, 691, 693, 692), (692, 693, 695, 694), (694, 695, 697, 696), (696, 697, 699, 698), (698, 699, 701, 700), (643, 641, 703, 701, 699, 697, 695, 693, 691, 689, 687, 685, 683, 681, 679, 677, 675, 673, 671, 669, 667, 665, 663, 661, 659, 657, 655, 653, 651, 649, 647, 645), (700, 701, 703, 702), (702, 703, 641, 640), (640, 642, 644, 646, 648, 650, 652, 654, 656, 658, 660, 662, 664, 666, 668, 670, 672, 674, 676, 678, 680, 682, 684, 686, 688, 690, 692, 694, 696, 698, 700, 702), (704, 705, 707, 706), (706, 707, 709, 708), (708, 709, 711, 710), (710, 711, 713, 712), (712, 713, 715, 714), (714, 715, 717, 716), (716, 717, 719, 718), (718, 719, 721, 720), (720, 721, 723, 722), (722, 723, 725, 724), (724, 725, 727, 726), (726, 727, 729, 728), (728, 729, 731, 730), (730, 731, 733, 732), (732, 733, 735, 734), (734, 735, 737, 736), (736, 737, 739, 738), (738, 739, 741, 740), (740, 741, 743, 742), (742, 743, 745, 744), (744, 745, 747, 746), (746, 747, 749, 748), (748, 749, 751, 750), (750, 751, 753, 752), (752, 753, 755, 754), (754, 755, 757, 756), (756, 757, 759, 758), (758, 759, 761, 760), (760, 761, 763, 762), (762, 763, 765, 764), (707, 705, 767, 765, 763, 761, 759, 757, 755, 753, 751, 749, 747, 745, 743, 741, 739, 737, 735, 733, 731, 729, 727, 725, 723, 721, 719, 717, 715, 713, 711, 709), (764, 765, 767, 766), (766, 767, 705, 704), (704, 706, 708, 710, 712, 714, 716, 718, 720, 722, 724, 726, 728, 730, 732, 734, 736, 738, 740, 742, 744, 746, 748, 750, 752, 754, 756, 758, 760, 762, 764, 766), (768, 769, 771, 770), (770, 771, 773, 772), (772, 773, 775, 774), (774, 775, 777, 776), (776, 777, 779, 778), (778, 779, 781, 780), (780, 781, 783, 782), (782, 783, 785, 784), (784, 785, 787, 786), (786, 787, 789, 788), (788, 789, 791, 790), (790, 791, 793, 792), (792, 793, 795, 794), (794, 795, 797, 796), (796, 797, 799, 798), (798, 799, 801, 800), (800, 801, 803, 802), (802, 803, 805, 804), (804, 805, 807, 806), (806, 807, 809, 808), (808, 809, 811, 810), (810, 811, 813, 812), (812, 813, 815, 814), (814, 815, 817, 816), (816, 817, 819, 818), (818, 819, 821, 820), (820, 821, 823, 822), (822, 823, 825, 824), (824, 825, 827, 826), (826, 827, 829, 828), (771, 769, 831, 829, 827, 825, 823, 821, 819, 817, 815, 813, 811, 809, 807, 805, 803, 801, 799, 797, 795, 793, 791, 789, 787, 785, 783, 781, 779, 777, 775, 773), (828, 829, 831, 830), (830, 831, 769, 768), (768, 770, 772, 774, 776, 778, 780, 782, 784, 786, 788, 790, 792, 794, 796, 798, 800, 802, 804, 806, 808, 810, 812, 814, 816, 818, 820, 822, 824, 826, 828, 830)])
_uv = me_cylinder_015.uv_layers.new(name='UVMap')
_uv.uv.foreach_set('vector', [0.9023, -0.8887, 0.9023, -0.3887, 0.8711, -0.3887, 0.8711, -0.8887, 0.8711, -0.8887, 0.8711, -0.3887, 0.8398, -0.3887, 0.8398, -0.8887, 0.8398, -0.8887, 0.8398, -0.3887, 0.8086, -0.3887, 0.8086, -0.8887, 0.8086, -0.8887, 0.8086, -0.3887, 0.7773, -0.3887, 0.7773, -0.8887, 0.7773, -0.8887, 0.7773, -0.3887, 0.7461, -0.3887, 0.7461, -0.8887, 0.7461, -0.8887, 0.7461, -0.3887, 0.7148, -0.3887, 0.7148, -0.8887, 0.7148, -0.8887, 0.7148, -0.3887, 0.6836, -0.3887, 0.6836, -0.8887, 0.6836, -0.8887, 0.6836, -0.3887, 0.6523, -0.3887, 0.6523, -0.8887, 0.6523, -0.8887, 0.6523, -0.3887, 0.6211, -0.3887, 0.6211, -0.8887, 0.6211, -0.8887, 0.6211, -0.3887, 0.5898, -0.3887, 0.5898, -0.8887, 0.5898, -0.8887, 0.5898, -0.3887, 0.5586, -0.3887, 0.5586, -0.8887, 0.5586, -0.8887, 0.5586, -0.3887, 0.5273, -0.3887, 0.5273, -0.8887, 0.5273, -0.8887, 0.5273, -0.3887, 0.4961, -0.3887, 0.4961, -0.8887, 0.4961, -0.8887, 0.4961, -0.3887, 0.4648, -0.3887, 0.4648, -0.8887, 0.4648, -0.8887, 0.4648, -0.3887, 0.4336, -0.3887, 0.4336, -0.8887, 0.4336, -0.8887, 0.4336, -0.3887, 0.4023, -0.3887, 0.4023, -0.8887, 0.4023, -0.8887, 0.4023, -0.3887, 0.3711, -0.3887, 0.3711, -0.8887, 0.3711, -0.8887, 0.3711, -0.3887, 0.3398, -0.3887, 0.3398, -0.8887, 0.3398, -0.8887, 0.3398, -0.3887, 0.3086, -0.3887, 0.3086, -0.8887, 0.3086, -0.8887, 0.3086, -0.3887, 0.2773, -0.3887, 0.2773, -0.8887, 0.2773, -0.8887, 0.2773, -0.3887, 0.2461, -0.3887, 0.2461, -0.8887, 0.2461, -0.8887, 0.2461, -0.3887, 0.2148, -0.3887, 0.2148, -0.8887, 0.2148, -0.8887, 0.2148, -0.3887, 0.1836, -0.3887, 0.1836, -0.8887, 0.1836, -0.8887, 0.1836, -0.3887, 0.1523, -0.3887, 0.1523, -0.8887, 0.1523, -0.8887, 0.1523, -0.3887, 0.1211, -0.3887, 0.1211, -0.8887, 0.1211, -0.8887, 0.1211, -0.3887, 0.08984, -0.3887, 0.08984, -0.8887, 0.08984, -0.8887, 0.08984, -0.3887, 0.05859, -0.3887, 0.05859, -0.8887, 0.05859, -0.8887, 0.05859, -0.3887, 0.02734, -0.3887, 0.02734, -0.8887, 0.02734, -0.8887, 0.02734, -0.3887, -0.003906, -0.3887, -0.003906, -0.8887, -0.003906, -0.8887, -0.003906, -0.3887, -0.03516, -0.3887, -0.03516, -0.8887, 0.3263, 0.5198, 0.2795, 0.5244, 0.2326, 0.5198, 0.1876, 0.5061, 0.1461, 0.484, 0.1098, 0.4541, 0.07991, 0.4177, 0.05773, 0.3763, 0.04407, 0.3312, 0.03946, 0.2844, 0.04407, 0.2376, 0.05773, 0.1926, 0.07991, 0.1511, 0.1098, 0.1147, 0.1461, 0.08486, 0.1876, 0.06268, 0.2326, 0.04902, 0.2795, 0.04441, 0.3263, 0.04902, 0.3713, 0.06268, 0.4128, 0.08486, 0.4492, 0.1147, 0.479, 0.1511, 0.5012, 0.1926, 0.5148, 0.2376, 0.5195, 0.2844, 0.5148, 0.3312, 0.5012, 0.3763, 0.479, 0.4177, 0.4492, 0.4541, 0.4128, 0.484, 0.3713, 0.5061, -0.03516, -0.8887, -0.03516, -0.3887, -0.06641, -0.3887, -0.06641, -0.8887, -0.06641, -0.8887, -0.06641, -0.3887, -0.09766, -0.3887, -0.09766, -0.8887, 0.6523, -0.8987, 0.6992, -0.9033, 0.7442, -0.9169, 0.7857, -0.9391, 0.822, -0.969, 0.8519, -1.005, 0.8741, -1.047, 0.8877, -1.092, 0.8923, -1.139, 0.8877, -1.185, 0.8741, -1.231, 0.8519, -1.272, 0.822, -1.308, 0.7857, -1.338, 0.7442, -1.36, 0.6992, -1.374, 0.6523, -1.379, 0.6055, -1.374, 0.5605, -1.36, 0.519, -1.338, 0.4826, -1.308, 0.4528, -1.272, 0.4306, -1.231, 0.417, -1.185, 0.4123, -1.139, 0.417, -1.092, 0.4306, -1.047, 0.4528, -1.005, 0.4826, -0.969, 0.519, -0.9391, 0.5605, -0.9169, 0.6055, -0.9033, 0.9023, -0.8887, 0.9023, -0.3887, 0.8711, -0.3887, 0.8711, -0.8887, 0.8711, -0.8887, 0.8711, -0.3887, 0.8398, -0.3887, 0.8398, -0.8887, 0.8398, -0.8887, 0.8398, -0.3887, 0.8086, -0.3887, 0.8086, -0.8887, 0.8086, -0.8887, 0.8086, -0.3887, 0.7773, -0.3887, 0.7773, -0.8887, 0.7773, -0.8887, 0.7773, -0.3887, 0.7461, -0.3887, 0.7461, -0.8887, 0.7461, -0.8887, 0.7461, -0.3887, 0.7148, -0.3887, 0.7148, -0.8887, 0.7148, -0.8887, 0.7148, -0.3887, 0.6836, -0.3887, 0.6836, -0.8887, 0.6836, -0.8887, 0.6836, -0.3887, 0.6523, -0.3887, 0.6523, -0.8887, 0.6523, -0.8887, 0.6523, -0.3887, 0.6211, -0.3887, 0.6211, -0.8887, 0.6211, -0.8887, 0.6211, -0.3887, 0.5898, -0.3887, 0.5898, -0.8887, 0.5898, -0.8887, 0.5898, -0.3887, 0.5586, -0.3887, 0.5586, -0.8887, 0.5586, -0.8887, 0.5586, -0.3887, 0.5273, -0.3887, 0.5273, -0.8887, 0.5273, -0.8887, 0.5273, -0.3887, 0.4961, -0.3887, 0.4961, -0.8887, 0.4961, -0.8887, 0.4961, -0.3887, 0.4648, -0.3887, 0.4648, -0.8887, 0.4648, -0.8887, 0.4648, -0.3887, 0.4336, -0.3887, 0.4336, -0.8887, 0.4336, -0.8887, 0.4336, -0.3887, 0.4023, -0.3887, 0.4023, -0.8887, 0.4023, -0.8887, 0.4023, -0.3887, 0.3711, -0.3887, 0.3711, -0.8887, 0.3711, -0.8887, 0.3711, -0.3887, 0.3398, -0.3887, 0.3398, -0.8887, 0.3398, -0.8887, 0.3398, -0.3887, 0.3086, -0.3887, 0.3086, -0.8887, 0.3086, -0.8887, 0.3086, -0.3887, 0.2773, -0.3887, 0.2773, -0.8887, 0.2773, -0.8887, 0.2773, -0.3887, 0.2461, -0.3887, 0.2461, -0.8887, 0.2461, -0.8887, 0.2461, -0.3887, 0.2148, -0.3887, 0.2148, -0.8887, 0.2148, -0.8887, 0.2148, -0.3887, 0.1836, -0.3887, 0.1836, -0.8887, 0.1836, -0.8887, 0.1836, -0.3887, 0.1523, -0.3887, 0.1523, -0.8887, 0.1523, -0.8887, 0.1523, -0.3887, 0.1211, -0.3887, 0.1211, -0.8887, 0.1211, -0.8887, 0.1211, -0.3887, 0.08984, -0.3887, 0.08984, -0.8887, 0.08984, -0.8887, 0.08984, -0.3887, 0.05859, -0.3887, 0.05859, -0.8887, 0.05859, -0.8887, 0.05859, -0.3887, 0.02734, -0.3887, 0.02734, -0.8887, 0.02734, -0.8887, 0.02734, -0.3887, -0.003906, -0.3887, -0.003906, -0.8887, -0.003906, -0.8887, -0.003906, -0.3887, -0.03516, -0.3887, -0.03516, -0.8887, 0.3263, 0.5198, 0.2795, 0.5244, 0.2326, 0.5198, 0.1876, 0.5061, 0.1461, 0.484, 0.1098, 0.4541, 0.07991, 0.4177, 0.05773, 0.3763, 0.04407, 0.3312, 0.03946, 0.2844, 0.04407, 0.2376, 0.05773, 0.1926, 0.07991, 0.1511, 0.1098, 0.1147, 0.1461, 0.08486, 0.1876, 0.06268, 0.2326, 0.04902, 0.2795, 0.04441, 0.3263, 0.04902, 0.3713, 0.06268, 0.4128, 0.08486, 0.4492, 0.1147, 0.479, 0.1511, 0.5012, 0.1926, 0.5148, 0.2376, 0.5195, 0.2844, 0.5148, 0.3312, 0.5012, 0.3763, 0.479, 0.4177, 0.4492, 0.4541, 0.4128, 0.484, 0.3713, 0.5061, -0.03516, -0.8887, -0.03516, -0.3887, -0.06641, -0.3887, -0.06641, -0.8887, -0.06641, -0.8887, -0.06641, -0.3887, -0.09766, -0.3887, -0.09766, -0.8887, 0.6523, -0.8987, 0.6992, -0.9033, 0.7442, -0.9169, 0.7857, -0.9391, 0.822, -0.969, 0.8519, -1.005, 0.8741, -1.047, 0.8877, -1.092, 0.8923, -1.139, 0.8877, -1.185, 0.8741, -1.231, 0.8519, -1.272, 0.822, -1.308, 0.7857, -1.338, 0.7442, -1.36, 0.6992, -1.374, 0.6523, -1.379, 0.6055, -1.374, 0.5605, -1.36, 0.519, -1.338, 0.4826, -1.308, 0.4528, -1.272, 0.4306, -1.231, 0.417, -1.185, 0.4123, -1.139, 0.417, -1.092, 0.4306, -1.047, 0.4528, -1.005, 0.4826, -0.969, 0.519, -0.9391, 0.5605, -0.9169, 0.6055, -0.9033, 0.9023, -0.8887, 0.9023, -0.3887, 0.8711, -0.3887, 0.8711, -0.8887, 0.8711, -0.8887, 0.8711, -0.3887, 0.8398, -0.3887, 0.8398, -0.8887, 0.8398, -0.8887, 0.8398, -0.3887, 0.8086, -0.3887, 0.8086, -0.8887, 0.8086, -0.8887, 0.8086, -0.3887, 0.7773, -0.3887, 0.7773, -0.8887, 0.7773, -0.8887, 0.7773, -0.3887, 0.7461, -0.3887, 0.7461, -0.8887, 0.7461, -0.8887, 0.7461, -0.3887, 0.7148, -0.3887, 0.7148, -0.8887, 0.7148, -0.8887, 0.7148, -0.3887, 0.6836, -0.3887, 0.6836, -0.8887, 0.6836, -0.8887, 0.6836, -0.3887, 0.6523, -0.3887, 0.6523, -0.8887, 0.6523, -0.8887, 0.6523, -0.3887, 0.6211, -0.3887, 0.6211, -0.8887, 0.6211, -0.8887, 0.6211, -0.3887, 0.5898, -0.3887, 0.5898, -0.8887, 0.5898, -0.8887, 0.5898, -0.3887, 0.5586, -0.3887, 0.5586, -0.8887, 0.5586, -0.8887, 0.5586, -0.3887, 0.5273, -0.3887, 0.5273, -0.8887, 0.5273, -0.8887, 0.5273, -0.3887, 0.4961, -0.3887, 0.4961, -0.8887, 0.4961, -0.8887, 0.4961, -0.3887, 0.4648, -0.3887, 0.4648, -0.8887, 0.4648, -0.8887, 0.4648, -0.3887, 0.4336, -0.3887, 0.4336, -0.8887, 0.4336, -0.8887, 0.4336, -0.3887, 0.4023, -0.3887, 0.4023, -0.8887, 0.4023, -0.8887, 0.4023, -0.3887, 0.3711, -0.3887, 0.3711, -0.8887, 0.3711, -0.8887, 0.3711, -0.3887, 0.3398, -0.3887, 0.3398, -0.8887, 0.3398, -0.8887, 0.3398, -0.3887, 0.3086, -0.3887, 0.3086, -0.8887, 0.3086, -0.8887, 0.3086, -0.3887, 0.2773, -0.3887, 0.2773, -0.8887, 0.2773, -0.8887, 0.2773, -0.3887, 0.2461, -0.3887, 0.2461, -0.8887, 0.2461, -0.8887, 0.2461, -0.3887, 0.2148, -0.3887, 0.2148, -0.8887, 0.2148, -0.8887, 0.2148, -0.3887, 0.1836, -0.3887, 0.1836, -0.8887, 0.1836, -0.8887, 0.1836, -0.3887, 0.1523, -0.3887, 0.1523, -0.8887, 0.1523, -0.8887, 0.1523, -0.3887, 0.1211, -0.3887, 0.1211, -0.8887, 0.1211, -0.8887, 0.1211, -0.3887, 0.08984, -0.3887, 0.08984, -0.8887, 0.08984, -0.8887, 0.08984, -0.3887, 0.05859, -0.3887, 0.05859, -0.8887, 0.05859, -0.8887, 0.05859, -0.3887, 0.02734, -0.3887, 0.02734, -0.8887, 0.02734, -0.8887, 0.02734, -0.3887, -0.003906, -0.3887, -0.003906, -0.8887, -0.003906, -0.8887, -0.003906, -0.3887, -0.03516, -0.3887, -0.03516, -0.8887, 0.3263, 0.5198, 0.2795, 0.5244, 0.2326, 0.5198, 0.1876, 0.5061, 0.1461, 0.484, 0.1098, 0.4541, 0.07991, 0.4177, 0.05773, 0.3763, 0.04407, 0.3312, 0.03946, 0.2844, 0.04407, 0.2376, 0.05773, 0.1926, 0.07991, 0.1511, 0.1098, 0.1147, 0.1461, 0.08486, 0.1876, 0.06268, 0.2326, 0.04902, 0.2795, 0.04441, 0.3263, 0.04902, 0.3713, 0.06268, 0.4128, 0.08486, 0.4492, 0.1147, 0.479, 0.1511, 0.5012, 0.1926, 0.5148, 0.2376, 0.5195, 0.2844, 0.5148, 0.3312, 0.5012, 0.3763, 0.479, 0.4177, 0.4492, 0.4541, 0.4128, 0.484, 0.3713, 0.5061, -0.03516, -0.8887, -0.03516, -0.3887, -0.06641, -0.3887, -0.06641, -0.8887, -0.06641, -0.8887, -0.06641, -0.3887, -0.09766, -0.3887, -0.09766, -0.8887, 0.6523, -0.8987, 0.6992, -0.9033, 0.7442, -0.9169, 0.7857, -0.9391, 0.822, -0.969, 0.8519, -1.005, 0.8741, -1.047, 0.8877, -1.092, 0.8923, -1.139, 0.8877, -1.185, 0.8741, -1.231, 0.8519, -1.272, 0.822, -1.308, 0.7857, -1.338, 0.7442, -1.36, 0.6992, -1.374, 0.6523, -1.379, 0.6055, -1.374, 0.5605, -1.36, 0.519, -1.338, 0.4826, -1.308, 0.4528, -1.272, 0.4306, -1.231, 0.417, -1.185, 0.4123, -1.139, 0.417, -1.092, 0.4306, -1.047, 0.4528, -1.005, 0.4826, -0.969, 0.519, -0.9391, 0.5605, -0.9169, 0.6055, -0.9033, 0.9023, -0.8887, 0.9023, -0.3887, 0.8711, -0.3887, 0.8711, -0.8887, 0.8711, -0.8887, 0.8711, -0.3887, 0.8398, -0.3887, 0.8398, -0.8887, 0.8398, -0.8887, 0.8398, -0.3887, 0.8086, -0.3887, 0.8086, -0.8887, 0.8086, -0.8887, 0.8086, -0.3887, 0.7773, -0.3887, 0.7773, -0.8887, 0.7773, -0.8887, 0.7773, -0.3887, 0.7461, -0.3887, 0.7461, -0.8887, 0.7461, -0.8887, 0.7461, -0.3887, 0.7148, -0.3887, 0.7148, -0.8887, 0.7148, -0.8887, 0.7148, -0.3887, 0.6836, -0.3887, 0.6836, -0.8887, 0.6836, -0.8887, 0.6836, -0.3887, 0.6523, -0.3887, 0.6523, -0.8887, 0.6523, -0.8887, 0.6523, -0.3887, 0.6211, -0.3887, 0.6211, -0.8887, 0.6211, -0.8887, 0.6211, -0.3887, 0.5898, -0.3887, 0.5898, -0.8887, 0.5898, -0.8887, 0.5898, -0.3887, 0.5586, -0.3887, 0.5586, -0.8887, 0.5586, -0.8887, 0.5586, -0.3887, 0.5273, -0.3887, 0.5273, -0.8887, 0.5273, -0.8887, 0.5273, -0.3887, 0.4961, -0.3887, 0.4961, -0.8887, 0.4961, -0.8887, 0.4961, -0.3887, 0.4648, -0.3887, 0.4648, -0.8887, 0.4648, -0.8887, 0.4648, -0.3887, 0.4336, -0.3887, 0.4336, -0.8887, 0.4336, -0.8887, 0.4336, -0.3887, 0.4023, -0.3887, 0.4023, -0.8887, 0.4023, -0.8887, 0.4023, -0.3887, 0.3711, -0.3887, 0.3711, -0.8887, 0.3711, -0.8887, 0.3711, -0.3887, 0.3398, -0.3887, 0.3398, -0.8887, 0.3398, -0.8887, 0.3398, -0.3887, 0.3086, -0.3887, 0.3086, -0.8887, 0.3086, -0.8887, 0.3086, -0.3887, 0.2773, -0.3887, 0.2773, -0.8887, 0.2773, -0.8887, 0.2773, -0.3887, 0.2461, -0.3887, 0.2461, -0.8887, 0.2461, -0.8887, 0.2461, -0.3887, 0.2148, -0.3887, 0.2148, -0.8887, 0.2148, -0.8887, 0.2148, -0.3887, 0.1836, -0.3887, 0.1836, -0.8887, 0.1836, -0.8887, 0.1836, -0.3887, 0.1523, -0.3887, 0.1523, -0.8887, 0.1523, -0.8887, 0.1523, -0.3887, 0.1211, -0.3887, 0.1211, -0.8887, 0.1211, -0.8887, 0.1211, -0.3887, 0.08984, -0.3887, 0.08984, -0.8887, 0.08984, -0.8887, 0.08984, -0.3887, 0.05859, -0.3887, 0.05859, -0.8887, 0.05859, -0.8887, 0.05859, -0.3887, 0.02734, -0.3887, 0.02734, -0.8887, 0.02734, -0.8887, 0.02734, -0.3887, -0.003906, -0.3887, -0.003906, -0.8887, -0.003906, -0.8887, -0.003906, -0.3887, -0.03516, -0.3887, -0.03516, -0.8887, 0.3263, 0.5198, 0.2795, 0.5244, 0.2326, 0.5198, 0.1876, 0.5061, 0.1461, 0.484, 0.1098, 0.4541, 0.07991, 0.4177, 0.05773, 0.3763, 0.04407, 0.3312, 0.03946, 0.2844, 0.04407, 0.2376, 0.05773, 0.1926, 0.07991, 0.1511, 0.1098, 0.1147, 0.1461, 0.08486, 0.1876, 0.06268, 0.2326, 0.04902, 0.2795, 0.04441, 0.3263, 0.04902, 0.3713, 0.06268, 0.4128, 0.08486, 0.4492, 0.1147, 0.479, 0.1511, 0.5012, 0.1926, 0.5148, 0.2376, 0.5195, 0.2844, 0.5148, 0.3312, 0.5012, 0.3763, 0.479, 0.4177, 0.4492, 0.4541, 0.4128, 0.484, 0.3713, 0.5061, -0.03516, -0.8887, -0.03516, -0.3887, -0.06641, -0.3887, -0.06641, -0.8887, -0.06641, -0.8887, -0.06641, -0.3887, -0.09766, -0.3887, -0.09766, -0.8887, 0.6523, -0.8987, 0.6992, -0.9033, 0.7442, -0.9169, 0.7857, -0.9391, 0.822, -0.969, 0.8519, -1.005, 0.8741, -1.047, 0.8877, -1.092, 0.8923, -1.139, 0.8877, -1.185, 0.8741, -1.231, 0.8519, -1.272, 0.822, -1.308, 0.7857, -1.338, 0.7442, -1.36, 0.6992, -1.374, 0.6523, -1.379, 0.6055, -1.374, 0.5605, -1.36, 0.519, -1.338, 0.4826, -1.308, 0.4528, -1.272, 0.4306, -1.231, 0.417, -1.185, 0.4123, -1.139, 0.417, -1.092, 0.4306, -1.047, 0.4528, -1.005, 0.4826, -0.969, 0.519, -0.9391, 0.5605, -0.9169, 0.6055, -0.9033, 0.9023, -0.8887, 0.9023, -0.3887, 0.8711, -0.3887, 0.8711, -0.8887, 0.8711, -0.8887, 0.8711, -0.3887, 0.8398, -0.3887, 0.8398, -0.8887, 0.8398, -0.8887, 0.8398, -0.3887, 0.8086, -0.3887, 0.8086, -0.8887, 0.8086, -0.8887, 0.8086, -0.3887, 0.7773, -0.3887, 0.7773, -0.8887, 0.7773, -0.8887, 0.7773, -0.3887, 0.7461, -0.3887, 0.7461, -0.8887, 0.7461, -0.8887, 0.7461, -0.3887, 0.7148, -0.3887, 0.7148, -0.8887, 0.7148, -0.8887, 0.7148, -0.3887, 0.6836, -0.3887, 0.6836, -0.8887, 0.6836, -0.8887, 0.6836, -0.3887, 0.6523, -0.3887, 0.6523, -0.8887, 0.6523, -0.8887, 0.6523, -0.3887, 0.6211, -0.3887, 0.6211, -0.8887, 0.6211, -0.8887, 0.6211, -0.3887, 0.5898, -0.3887, 0.5898, -0.8887, 0.5898, -0.8887, 0.5898, -0.3887, 0.5586, -0.3887, 0.5586, -0.8887, 0.5586, -0.8887, 0.5586, -0.3887, 0.5273, -0.3887, 0.5273, -0.8887, 0.5273, -0.8887, 0.5273, -0.3887, 0.4961, -0.3887, 0.4961, -0.8887, 0.4961, -0.8887, 0.4961, -0.3887, 0.4648, -0.3887, 0.4648, -0.8887, 0.4648, -0.8887, 0.4648, -0.3887, 0.4336, -0.3887, 0.4336, -0.8887, 0.4336, -0.8887, 0.4336, -0.3887, 0.4023, -0.3887, 0.4023, -0.8887, 0.4023, -0.8887, 0.4023, -0.3887, 0.3711, -0.3887, 0.3711, -0.8887, 0.3711, -0.8887, 0.3711, -0.3887, 0.3398, -0.3887, 0.3398, -0.8887, 0.3398, -0.8887, 0.3398, -0.3887, 0.3086, -0.3887, 0.3086, -0.8887, 0.3086, -0.8887, 0.3086, -0.3887, 0.2773, -0.3887, 0.2773, -0.8887, 0.2773, -0.8887, 0.2773, -0.3887, 0.2461, -0.3887, 0.2461, -0.8887, 0.2461, -0.8887, 0.2461, -0.3887, 0.2148, -0.3887, 0.2148, -0.8887, 0.2148, -0.8887, 0.2148, -0.3887, 0.1836, -0.3887, 0.1836, -0.8887, 0.1836, -0.8887, 0.1836, -0.3887, 0.1523, -0.3887, 0.1523, -0.8887, 0.1523, -0.8887, 0.1523, -0.3887, 0.1211, -0.3887, 0.1211, -0.8887, 0.1211, -0.8887, 0.1211, -0.3887, 0.08984, -0.3887, 0.08984, -0.8887, 0.08984, -0.8887, 0.08984, -0.3887, 0.05859, -0.3887, 0.05859, -0.8887, 0.05859, -0.8887, 0.05859, -0.3887, 0.02734, -0.3887, 0.02734, -0.8887, 0.02734, -0.8887, 0.02734, -0.3887, -0.003906, -0.3887, -0.003906, -0.8887, -0.003906, -0.8887, -0.003906, -0.3887, -0.03516, -0.3887, -0.03516, -0.8887, 0.3263, 0.5198, 0.2795, 0.5244, 0.2326, 0.5198, 0.1876, 0.5061, 0.1461, 0.484, 0.1098, 0.4541, 0.07991, 0.4177, 0.05773, 0.3763, 0.04407, 0.3312, 0.03946, 0.2844, 0.04407, 0.2376, 0.05773, 0.1926, 0.07991, 0.1511, 0.1098, 0.1147, 0.1461, 0.08486, 0.1876, 0.06268, 0.2326, 0.04902, 0.2795, 0.04441, 0.3263, 0.04902, 0.3713, 0.06268, 0.4128, 0.08486, 0.4492, 0.1147, 0.479, 0.1511, 0.5012, 0.1926, 0.5148, 0.2376, 0.5195, 0.2844, 0.5148, 0.3312, 0.5012, 0.3763, 0.479, 0.4177, 0.4492, 0.4541, 0.4128, 0.484, 0.3713, 0.5061, -0.03516, -0.8887, -0.03516, -0.3887, -0.06641, -0.3887, -0.06641, -0.8887, -0.06641, -0.8887, -0.06641, -0.3887, -0.09766, -0.3887, -0.09766, -0.8887, 0.6523, -0.8987, 0.6992, -0.9033, 0.7442, -0.9169, 0.7857, -0.9391, 0.822, -0.969, 0.8519, -1.005, 0.8741, -1.047, 0.8877, -1.092, 0.8923, -1.139, 0.8877, -1.185, 0.8741, -1.231, 0.8519, -1.272, 0.822, -1.308, 0.7857, -1.338, 0.7442, -1.36, 0.6992, -1.374, 0.6523, -1.379, 0.6055, -1.374, 0.5605, -1.36, 0.519, -1.338, 0.4826, -1.308, 0.4528, -1.272, 0.4306, -1.231, 0.417, -1.185, 0.4123, -1.139, 0.417, -1.092, 0.4306, -1.047, 0.4528, -1.005, 0.4826, -0.969, 0.519, -0.9391, 0.5605, -0.9169, 0.6055, -0.9033, 0.9023, -0.8887, 0.9023, -0.3887, 0.8711, -0.3887, 0.8711, -0.8887, 0.8711, -0.8887, 0.8711, -0.3887, 0.8398, -0.3887, 0.8398, -0.8887, 0.8398, -0.8887, 0.8398, -0.3887, 0.8086, -0.3887, 0.8086, -0.8887, 0.8086, -0.8887, 0.8086, -0.3887, 0.7773, -0.3887, 0.7773, -0.8887, 0.7773, -0.8887, 0.7773, -0.3887, 0.7461, -0.3887, 0.7461, -0.8887, 0.7461, -0.8887, 0.7461, -0.3887, 0.7148, -0.3887, 0.7148, -0.8887, 0.7148, -0.8887, 0.7148, -0.3887, 0.6836, -0.3887, 0.6836, -0.8887, 0.6836, -0.8887, 0.6836, -0.3887, 0.6523, -0.3887, 0.6523, -0.8887, 0.6523, -0.8887, 0.6523, -0.3887, 0.6211, -0.3887, 0.6211, -0.8887, 0.6211, -0.8887, 0.6211, -0.3887, 0.5898, -0.3887, 0.5898, -0.8887, 0.5898, -0.8887, 0.5898, -0.3887, 0.5586, -0.3887, 0.5586, -0.8887, 0.5586, -0.8887, 0.5586, -0.3887, 0.5273, -0.3887, 0.5273, -0.8887, 0.5273, -0.8887, 0.5273, -0.3887, 0.4961, -0.3887, 0.4961, -0.8887, 0.4961, -0.8887, 0.4961, -0.3887, 0.4648, -0.3887, 0.4648, -0.8887, 0.4648, -0.8887, 0.4648, -0.3887, 0.4336, -0.3887, 0.4336, -0.8887, 0.4336, -0.8887, 0.4336, -0.3887, 0.4023, -0.3887, 0.4023, -0.8887, 0.4023, -0.8887, 0.4023, -0.3887, 0.3711, -0.3887, 0.3711, -0.8887, 0.3711, -0.8887, 0.3711, -0.3887, 0.3398, -0.3887, 0.3398, -0.8887, 0.3398, -0.8887, 0.3398, -0.3887, 0.3086, -0.3887, 0.3086, -0.8887, 0.3086, -0.8887, 0.3086, -0.3887, 0.2773, -0.3887, 0.2773, -0.8887, 0.2773, -0.8887, 0.2773, -0.3887, 0.2461, -0.3887, 0.2461, -0.8887, 0.2461, -0.8887, 0.2461, -0.3887, 0.2148, -0.3887, 0.2148, -0.8887, 0.2148, -0.8887, 0.2148, -0.3887, 0.1836, -0.3887, 0.1836, -0.8887, 0.1836, -0.8887, 0.1836, -0.3887, 0.1523, -0.3887, 0.1523, -0.8887, 0.1523, -0.8887, 0.1523, -0.3887, 0.1211, -0.3887, 0.1211, -0.8887, 0.1211, -0.8887, 0.1211, -0.3887, 0.08984, -0.3887, 0.08984, -0.8887, 0.08984, -0.8887, 0.08984, -0.3887, 0.05859, -0.3887, 0.05859, -0.8887, 0.05859, -0.8887, 0.05859, -0.3887, 0.02734, -0.3887, 0.02734, -0.8887, 0.02734, -0.8887, 0.02734, -0.3887, -0.003906, -0.3887, -0.003906, -0.8887, -0.003906, -0.8887, -0.003906, -0.3887, -0.03516, -0.3887, -0.03516, -0.8887, 0.3263, 0.5198, 0.2795, 0.5244, 0.2326, 0.5198, 0.1876, 0.5061, 0.1461, 0.484, 0.1098, 0.4541, 0.07991, 0.4177, 0.05773, 0.3763, 0.04407, 0.3312, 0.03946, 0.2844, 0.04407, 0.2376, 0.05773, 0.1926, 0.07991, 0.1511, 0.1098, 0.1147, 0.1461, 0.08486, 0.1876, 0.06268, 0.2326, 0.04902, 0.2795, 0.04441, 0.3263, 0.04902, 0.3713, 0.06268, 0.4128, 0.08486, 0.4492, 0.1147, 0.479, 0.1511, 0.5012, 0.1926, 0.5148, 0.2376, 0.5195, 0.2844, 0.5148, 0.3312, 0.5012, 0.3763, 0.479, 0.4177, 0.4492, 0.4541, 0.4128, 0.484, 0.3713, 0.5061, -0.03516, -0.8887, -0.03516, -0.3887, -0.06641, -0.3887, -0.06641, -0.8887, -0.06641, -0.8887, -0.06641, -0.3887, -0.09766, -0.3887, -0.09766, -0.8887, 0.6523, -0.8987, 0.6992, -0.9033, 0.7442, -0.9169, 0.7857, -0.9391, 0.822, -0.969, 0.8519, -1.005, 0.8741, -1.047, 0.8877, -1.092, 0.8923, -1.139, 0.8877, -1.185, 0.8741, -1.231, 0.8519, -1.272, 0.822, -1.308, 0.7857, -1.338, 0.7442, -1.36, 0.6992, -1.374, 0.6523, -1.379, 0.6055, -1.374, 0.5605, -1.36, 0.519, -1.338, 0.4826, -1.308, 0.4528, -1.272, 0.4306, -1.231, 0.417, -1.185, 0.4123, -1.139, 0.417, -1.092, 0.4306, -1.047, 0.4528, -1.005, 0.4826, -0.969, 0.519, -0.9391, 0.5605, -0.9169, 0.6055, -0.9033, 0.9023, -0.8887, 0.9023, -0.3887, 0.8711, -0.3887, 0.8711, -0.8887, 0.8711, -0.8887, 0.8711, -0.3887, 0.8398, -0.3887, 0.8398, -0.8887, 0.8398, -0.8887, 0.8398, -0.3887, 0.8086, -0.3887, 0.8086, -0.8887, 0.8086, -0.8887, 0.8086, -0.3887, 0.7773, -0.3887, 0.7773, -0.8887, 0.7773, -0.8887, 0.7773, -0.3887, 0.7461, -0.3887, 0.7461, -0.8887, 0.7461, -0.8887, 0.7461, -0.3887, 0.7148, -0.3887, 0.7148, -0.8887, 0.7148, -0.8887, 0.7148, -0.3887, 0.6836, -0.3887, 0.6836, -0.8887, 0.6836, -0.8887, 0.6836, -0.3887, 0.6523, -0.3887, 0.6523, -0.8887, 0.6523, -0.8887, 0.6523, -0.3887, 0.6211, -0.3887, 0.6211, -0.8887, 0.6211, -0.8887, 0.6211, -0.3887, 0.5898, -0.3887, 0.5898, -0.8887, 0.5898, -0.8887, 0.5898, -0.3887, 0.5586, -0.3887, 0.5586, -0.8887, 0.5586, -0.8887, 0.5586, -0.3887, 0.5273, -0.3887, 0.5273, -0.8887, 0.5273, -0.8887, 0.5273, -0.3887, 0.4961, -0.3887, 0.4961, -0.8887, 0.4961, -0.8887, 0.4961, -0.3887, 0.4648, -0.3887, 0.4648, -0.8887, 0.4648, -0.8887, 0.4648, -0.3887, 0.4336, -0.3887, 0.4336, -0.8887, 0.4336, -0.8887, 0.4336, -0.3887, 0.4023, -0.3887, 0.4023, -0.8887, 0.4023, -0.8887, 0.4023, -0.3887, 0.3711, -0.3887, 0.3711, -0.8887, 0.3711, -0.8887, 0.3711, -0.3887, 0.3398, -0.3887, 0.3398, -0.8887, 0.3398, -0.8887, 0.3398, -0.3887, 0.3086, -0.3887, 0.3086, -0.8887, 0.3086, -0.8887, 0.3086, -0.3887, 0.2773, -0.3887, 0.2773, -0.8887, 0.2773, -0.8887, 0.2773, -0.3887, 0.2461, -0.3887, 0.2461, -0.8887, 0.2461, -0.8887, 0.2461, -0.3887, 0.2148, -0.3887, 0.2148, -0.8887, 0.2148, -0.8887, 0.2148, -0.3887, 0.1836, -0.3887, 0.1836, -0.8887, 0.1836, -0.8887, 0.1836, -0.3887, 0.1523, -0.3887, 0.1523, -0.8887, 0.1523, -0.8887, 0.1523, -0.3887, 0.1211, -0.3887, 0.1211, -0.8887, 0.1211, -0.8887, 0.1211, -0.3887, 0.08984, -0.3887, 0.08984, -0.8887, 0.08984, -0.8887, 0.08984, -0.3887, 0.05859, -0.3887, 0.05859, -0.8887, 0.05859, -0.8887, 0.05859, -0.3887, 0.02734, -0.3887, 0.02734, -0.8887, 0.02734, -0.8887, 0.02734, -0.3887, -0.003906, -0.3887, -0.003906, -0.8887, -0.003906, -0.8887, -0.003906, -0.3887, -0.03516, -0.3887, -0.03516, -0.8887, 0.3263, 0.5198, 0.2795, 0.5244, 0.2326, 0.5198, 0.1876, 0.5061, 0.1461, 0.484, 0.1098, 0.4541, 0.07991, 0.4177, 0.05773, 0.3763, 0.04407, 0.3312, 0.03946, 0.2844, 0.04407, 0.2376, 0.05773, 0.1926, 0.07991, 0.1511, 0.1098, 0.1147, 0.1461, 0.08486, 0.1876, 0.06268, 0.2326, 0.04902, 0.2795, 0.04441, 0.3263, 0.04902, 0.3713, 0.06268, 0.4128, 0.08486, 0.4492, 0.1147, 0.479, 0.1511, 0.5012, 0.1926, 0.5148, 0.2376, 0.5195, 0.2844, 0.5148, 0.3312, 0.5012, 0.3763, 0.479, 0.4177, 0.4492, 0.4541, 0.4128, 0.484, 0.3713, 0.5061, -0.03516, -0.8887, -0.03516, -0.3887, -0.06641, -0.3887, -0.06641, -0.8887, -0.06641, -0.8887, -0.06641, -0.3887, -0.09766, -0.3887, -0.09766, -0.8887, 0.6523, -0.8987, 0.6992, -0.9033, 0.7442, -0.9169, 0.7857, -0.9391, 0.822, -0.969, 0.8519, -1.005, 0.8741, -1.047, 0.8877, -1.092, 0.8923, -1.139, 0.8877, -1.185, 0.8741, -1.231, 0.8519, -1.272, 0.822, -1.308, 0.7857, -1.338, 0.7442, -1.36, 0.6992, -1.374, 0.6523, -1.379, 0.6055, -1.374, 0.5605, -1.36, 0.519, -1.338, 0.4826, -1.308, 0.4528, -1.272, 0.4306, -1.231, 0.417, -1.185, 0.4123, -1.139, 0.417, -1.092, 0.4306, -1.047, 0.4528, -1.005, 0.4826, -0.969, 0.519, -0.9391, 0.5605, -0.9169, 0.6055, -0.9033, 0.9023, -0.8887, 0.9023, -0.3887, 0.8711, -0.3887, 0.8711, -0.8887, 0.8711, -0.8887, 0.8711, -0.3887, 0.8398, -0.3887, 0.8398, -0.8887, 0.8398, -0.8887, 0.8398, -0.3887, 0.8086, -0.3887, 0.8086, -0.8887, 0.8086, -0.8887, 0.8086, -0.3887, 0.7773, -0.3887, 0.7773, -0.8887, 0.7773, -0.8887, 0.7773, -0.3887, 0.7461, -0.3887, 0.7461, -0.8887, 0.7461, -0.8887, 0.7461, -0.3887, 0.7148, -0.3887, 0.7148, -0.8887, 0.7148, -0.8887, 0.7148, -0.3887, 0.6836, -0.3887, 0.6836, -0.8887, 0.6836, -0.8887, 0.6836, -0.3887, 0.6523, -0.3887, 0.6523, -0.8887, 0.6523, -0.8887, 0.6523, -0.3887, 0.6211, -0.3887, 0.6211, -0.8887, 0.6211, -0.8887, 0.6211, -0.3887, 0.5898, -0.3887, 0.5898, -0.8887, 0.5898, -0.8887, 0.5898, -0.3887, 0.5586, -0.3887, 0.5586, -0.8887, 0.5586, -0.8887, 0.5586, -0.3887, 0.5273, -0.3887, 0.5273, -0.8887, 0.5273, -0.8887, 0.5273, -0.3887, 0.4961, -0.3887, 0.4961, -0.8887, 0.4961, -0.8887, 0.4961, -0.3887, 0.4648, -0.3887, 0.4648, -0.8887, 0.4648, -0.8887, 0.4648, -0.3887, 0.4336, -0.3887, 0.4336, -0.8887, 0.4336, -0.8887, 0.4336, -0.3887, 0.4023, -0.3887, 0.4023, -0.8887, 0.4023, -0.8887, 0.4023, -0.3887, 0.3711, -0.3887, 0.3711, -0.8887, 0.3711, -0.8887, 0.3711, -0.3887, 0.3398, -0.3887, 0.3398, -0.8887, 0.3398, -0.8887, 0.3398, -0.3887, 0.3086, -0.3887, 0.3086, -0.8887, 0.3086, -0.8887, 0.3086, -0.3887, 0.2773, -0.3887, 0.2773, -0.8887, 0.2773, -0.8887, 0.2773, -0.3887, 0.2461, -0.3887, 0.2461, -0.8887, 0.2461, -0.8887, 0.2461, -0.3887, 0.2148, -0.3887, 0.2148, -0.8887, 0.2148, -0.8887, 0.2148, -0.3887, 0.1836, -0.3887, 0.1836, -0.8887, 0.1836, -0.8887, 0.1836, -0.3887, 0.1523, -0.3887, 0.1523, -0.8887, 0.1523, -0.8887, 0.1523, -0.3887, 0.1211, -0.3887, 0.1211, -0.8887, 0.1211, -0.8887, 0.1211, -0.3887, 0.08984, -0.3887, 0.08984, -0.8887, 0.08984, -0.8887, 0.08984, -0.3887, 0.05859, -0.3887, 0.05859, -0.8887, 0.05859, -0.8887, 0.05859, -0.3887, 0.02734, -0.3887, 0.02734, -0.8887, 0.02734, -0.8887, 0.02734, -0.3887, -0.003906, -0.3887, -0.003906, -0.8887, -0.003906, -0.8887, -0.003906, -0.3887, -0.03516, -0.3887, -0.03516, -0.8887, 0.3263, 0.5198, 0.2795, 0.5244, 0.2326, 0.5198, 0.1876, 0.5061, 0.1461, 0.484, 0.1098, 0.4541, 0.07991, 0.4177, 0.05773, 0.3763, 0.04407, 0.3312, 0.03946, 0.2844, 0.04407, 0.2376, 0.05773, 0.1926, 0.07991, 0.1511, 0.1098, 0.1147, 0.1461, 0.08486, 0.1876, 0.06268, 0.2326, 0.04902, 0.2795, 0.04441, 0.3263, 0.04902, 0.3713, 0.06268, 0.4128, 0.08486, 0.4492, 0.1147, 0.479, 0.1511, 0.5012, 0.1926, 0.5148, 0.2376, 0.5195, 0.2844, 0.5148, 0.3312, 0.5012, 0.3763, 0.479, 0.4177, 0.4492, 0.4541, 0.4128, 0.484, 0.3713, 0.5061, -0.03516, -0.8887, -0.03516, -0.3887, -0.06641, -0.3887, -0.06641, -0.8887, -0.06641, -0.8887, -0.06641, -0.3887, -0.09766, -0.3887, -0.09766, -0.8887, 0.6523, -0.8987, 0.6992, -0.9033, 0.7442, -0.9169, 0.7857, -0.9391, 0.822, -0.969, 0.8519, -1.005, 0.8741, -1.047, 0.8877, -1.092, 0.8923, -1.139, 0.8877, -1.185, 0.8741, -1.231, 0.8519, -1.272, 0.822, -1.308, 0.7857, -1.338, 0.7442, -1.36, 0.6992, -1.374, 0.6523, -1.379, 0.6055, -1.374, 0.5605, -1.36, 0.519, -1.338, 0.4826, -1.308, 0.4528, -1.272, 0.4306, -1.231, 0.417, -1.185, 0.4123, -1.139, 0.417, -1.092, 0.4306, -1.047, 0.4528, -1.005, 0.4826, -0.969, 0.519, -0.9391, 0.5605, -0.9169, 0.6055, -0.9033, 0.9023, -0.8887, 0.9023, -0.3887, 0.8711, -0.3887, 0.8711, -0.8887, 0.8711, -0.8887, 0.8711, -0.3887, 0.8398, -0.3887, 0.8398, -0.8887, 0.8398, -0.8887, 0.8398, -0.3887, 0.8086, -0.3887, 0.8086, -0.8887, 0.8086, -0.8887, 0.8086, -0.3887, 0.7773, -0.3887, 0.7773, -0.8887, 0.7773, -0.8887, 0.7773, -0.3887, 0.7461, -0.3887, 0.7461, -0.8887, 0.7461, -0.8887, 0.7461, -0.3887, 0.7148, -0.3887, 0.7148, -0.8887, 0.7148, -0.8887, 0.7148, -0.3887, 0.6836, -0.3887, 0.6836, -0.8887, 0.6836, -0.8887, 0.6836, -0.3887, 0.6523, -0.3887, 0.6523, -0.8887, 0.6523, -0.8887, 0.6523, -0.3887, 0.6211, -0.3887, 0.6211, -0.8887, 0.6211, -0.8887, 0.6211, -0.3887, 0.5898, -0.3887, 0.5898, -0.8887, 0.5898, -0.8887, 0.5898, -0.3887, 0.5586, -0.3887, 0.5586, -0.8887, 0.5586, -0.8887, 0.5586, -0.3887, 0.5273, -0.3887, 0.5273, -0.8887, 0.5273, -0.8887, 0.5273, -0.3887, 0.4961, -0.3887, 0.4961, -0.8887, 0.4961, -0.8887, 0.4961, -0.3887, 0.4648, -0.3887, 0.4648, -0.8887, 0.4648, -0.8887, 0.4648, -0.3887, 0.4336, -0.3887, 0.4336, -0.8887, 0.4336, -0.8887, 0.4336, -0.3887, 0.4023, -0.3887, 0.4023, -0.8887, 0.4023, -0.8887, 0.4023, -0.3887, 0.3711, -0.3887, 0.3711, -0.8887, 0.3711, -0.8887, 0.3711, -0.3887, 0.3398, -0.3887, 0.3398, -0.8887, 0.3398, -0.8887, 0.3398, -0.3887, 0.3086, -0.3887, 0.3086, -0.8887, 0.3086, -0.8887, 0.3086, -0.3887, 0.2773, -0.3887, 0.2773, -0.8887, 0.2773, -0.8887, 0.2773, -0.3887, 0.2461, -0.3887, 0.2461, -0.8887, 0.2461, -0.8887, 0.2461, -0.3887, 0.2148, -0.3887, 0.2148, -0.8887, 0.2148, -0.8887, 0.2148, -0.3887, 0.1836, -0.3887, 0.1836, -0.8887, 0.1836, -0.8887, 0.1836, -0.3887, 0.1523, -0.3887, 0.1523, -0.8887, 0.1523, -0.8887, 0.1523, -0.3887, 0.1211, -0.3887, 0.1211, -0.8887, 0.1211, -0.8887, 0.1211, -0.3887, 0.08984, -0.3887, 0.08984, -0.8887, 0.08984, -0.8887, 0.08984, -0.3887, 0.05859, -0.3887, 0.05859, -0.8887, 0.05859, -0.8887, 0.05859, -0.3887, 0.02734, -0.3887, 0.02734, -0.8887, 0.02734, -0.8887, 0.02734, -0.3887, -0.003906, -0.3887, -0.003906, -0.8887, -0.003906, -0.8887, -0.003906, -0.3887, -0.03516, -0.3887, -0.03516, -0.8887, 0.3263, 0.5198, 0.2795, 0.5244, 0.2326, 0.5198, 0.1876, 0.5061, 0.1461, 0.484, 0.1098, 0.4541, 0.07991, 0.4177, 0.05773, 0.3763, 0.04407, 0.3312, 0.03946, 0.2844, 0.04407, 0.2376, 0.05773, 0.1926, 0.07991, 0.1511, 0.1098, 0.1147, 0.1461, 0.08486, 0.1876, 0.06268, 0.2326, 0.04902, 0.2795, 0.04441, 0.3263, 0.04902, 0.3713, 0.06268, 0.4128, 0.08486, 0.4492, 0.1147, 0.479, 0.1511, 0.5012, 0.1926, 0.5148, 0.2376, 0.5195, 0.2844, 0.5148, 0.3312, 0.5012, 0.3763, 0.479, 0.4177, 0.4492, 0.4541, 0.4128, 0.484, 0.3713, 0.5061, -0.03516, -0.8887, -0.03516, -0.3887, -0.06641, -0.3887, -0.06641, -0.8887, -0.06641, -0.8887, -0.06641, -0.3887, -0.09766, -0.3887, -0.09766, -0.8887, 0.6523, -0.8987, 0.6992, -0.9033, 0.7442, -0.9169, 0.7857, -0.9391, 0.822, -0.969, 0.8519, -1.005, 0.8741, -1.047, 0.8877, -1.092, 0.8923, -1.139, 0.8877, -1.185, 0.8741, -1.231, 0.8519, -1.272, 0.822, -1.308, 0.7857, -1.338, 0.7442, -1.36, 0.6992, -1.374, 0.6523, -1.379, 0.6055, -1.374, 0.5605, -1.36, 0.519, -1.338, 0.4826, -1.308, 0.4528, -1.272, 0.4306, -1.231, 0.417, -1.185, 0.4123, -1.139, 0.417, -1.092, 0.4306, -1.047, 0.4528, -1.005, 0.4826, -0.969, 0.519, -0.9391, 0.5605, -0.9169, 0.6055, -0.9033, 0.9023, -0.8887, 0.9023, -0.3887, 0.8711, -0.3887, 0.8711, -0.8887, 0.8711, -0.8887, 0.8711, -0.3887, 0.8398, -0.3887, 0.8398, -0.8887, 0.8398, -0.8887, 0.8398, -0.3887, 0.8086, -0.3887, 0.8086, -0.8887, 0.8086, -0.8887, 0.8086, -0.3887, 0.7773, -0.3887, 0.7773, -0.8887, 0.7773, -0.8887, 0.7773, -0.3887, 0.7461, -0.3887, 0.7461, -0.8887, 0.7461, -0.8887, 0.7461, -0.3887, 0.7148, -0.3887, 0.7148, -0.8887, 0.7148, -0.8887, 0.7148, -0.3887, 0.6836, -0.3887, 0.6836, -0.8887, 0.6836, -0.8887, 0.6836, -0.3887, 0.6523, -0.3887, 0.6523, -0.8887, 0.6523, -0.8887, 0.6523, -0.3887, 0.6211, -0.3887, 0.6211, -0.8887, 0.6211, -0.8887, 0.6211, -0.3887, 0.5898, -0.3887, 0.5898, -0.8887, 0.5898, -0.8887, 0.5898, -0.3887, 0.5586, -0.3887, 0.5586, -0.8887, 0.5586, -0.8887, 0.5586, -0.3887, 0.5273, -0.3887, 0.5273, -0.8887, 0.5273, -0.8887, 0.5273, -0.3887, 0.4961, -0.3887, 0.4961, -0.8887, 0.4961, -0.8887, 0.4961, -0.3887, 0.4648, -0.3887, 0.4648, -0.8887, 0.4648, -0.8887, 0.4648, -0.3887, 0.4336, -0.3887, 0.4336, -0.8887, 0.4336, -0.8887, 0.4336, -0.3887, 0.4023, -0.3887, 0.4023, -0.8887, 0.4023, -0.8887, 0.4023, -0.3887, 0.3711, -0.3887, 0.3711, -0.8887, 0.3711, -0.8887, 0.3711, -0.3887, 0.3398, -0.3887, 0.3398, -0.8887, 0.3398, -0.8887, 0.3398, -0.3887, 0.3086, -0.3887, 0.3086, -0.8887, 0.3086, -0.8887, 0.3086, -0.3887, 0.2773, -0.3887, 0.2773, -0.8887, 0.2773, -0.8887, 0.2773, -0.3887, 0.2461, -0.3887, 0.2461, -0.8887, 0.2461, -0.8887, 0.2461, -0.3887, 0.2148, -0.3887, 0.2148, -0.8887, 0.2148, -0.8887, 0.2148, -0.3887, 0.1836, -0.3887, 0.1836, -0.8887, 0.1836, -0.8887, 0.1836, -0.3887, 0.1523, -0.3887, 0.1523, -0.8887, 0.1523, -0.8887, 0.1523, -0.3887, 0.1211, -0.3887, 0.1211, -0.8887, 0.1211, -0.8887, 0.1211, -0.3887, 0.08984, -0.3887, 0.08984, -0.8887, 0.08984, -0.8887, 0.08984, -0.3887, 0.05859, -0.3887, 0.05859, -0.8887, 0.05859, -0.8887, 0.05859, -0.3887, 0.02734, -0.3887, 0.02734, -0.8887, 0.02734, -0.8887, 0.02734, -0.3887, -0.003906, -0.3887, -0.003906, -0.8887, -0.003906, -0.8887, -0.003906, -0.3887, -0.03516, -0.3887, -0.03516, -0.8887, 0.3263, 0.5198, 0.2795, 0.5244, 0.2326, 0.5198, 0.1876, 0.5061, 0.1461, 0.484, 0.1098, 0.4541, 0.07991, 0.4177, 0.05773, 0.3763, 0.04407, 0.3312, 0.03946, 0.2844, 0.04407, 0.2376, 0.05773, 0.1926, 0.07991, 0.1511, 0.1098, 0.1147, 0.1461, 0.08486, 0.1876, 0.06268, 0.2326, 0.04902, 0.2795, 0.04441, 0.3263, 0.04902, 0.3713, 0.06268, 0.4128, 0.08486, 0.4492, 0.1147, 0.479, 0.1511, 0.5012, 0.1926, 0.5148, 0.2376, 0.5195, 0.2844, 0.5148, 0.3312, 0.5012, 0.3763, 0.479, 0.4177, 0.4492, 0.4541, 0.4128, 0.484, 0.3713, 0.5061, -0.03516, -0.8887, -0.03516, -0.3887, -0.06641, -0.3887, -0.06641, -0.8887, -0.06641, -0.8887, -0.06641, -0.3887, -0.09766, -0.3887, -0.09766, -0.8887, 0.6523, -0.8987, 0.6992, -0.9033, 0.7442, -0.9169, 0.7857, -0.9391, 0.822, -0.969, 0.8519, -1.005, 0.8741, -1.047, 0.8877, -1.092, 0.8923, -1.139, 0.8877, -1.185, 0.8741, -1.231, 0.8519, -1.272, 0.822, -1.308, 0.7857, -1.338, 0.7442, -1.36, 0.6992, -1.374, 0.6523, -1.379, 0.6055, -1.374, 0.5605, -1.36, 0.519, -1.338, 0.4826, -1.308, 0.4528, -1.272, 0.4306, -1.231, 0.417, -1.185, 0.4123, -1.139, 0.417, -1.092, 0.4306, -1.047, 0.4528, -1.005, 0.4826, -0.969, 0.519, -0.9391, 0.5605, -0.9169, 0.6055, -0.9033, 0.9023, -0.8887, 0.9023, -0.3887, 0.8711, -0.3887, 0.8711, -0.8887, 0.8711, -0.8887, 0.8711, -0.3887, 0.8398, -0.3887, 0.8398, -0.8887, 0.8398, -0.8887, 0.8398, -0.3887, 0.8086, -0.3887, 0.8086, -0.8887, 0.8086, -0.8887, 0.8086, -0.3887, 0.7773, -0.3887, 0.7773, -0.8887, 0.7773, -0.8887, 0.7773, -0.3887, 0.7461, -0.3887, 0.7461, -0.8887, 0.7461, -0.8887, 0.7461, -0.3887, 0.7148, -0.3887, 0.7148, -0.8887, 0.7148, -0.8887, 0.7148, -0.3887, 0.6836, -0.3887, 0.6836, -0.8887, 0.6836, -0.8887, 0.6836, -0.3887, 0.6523, -0.3887, 0.6523, -0.8887, 0.6523, -0.8887, 0.6523, -0.3887, 0.6211, -0.3887, 0.6211, -0.8887, 0.6211, -0.8887, 0.6211, -0.3887, 0.5898, -0.3887, 0.5898, -0.8887, 0.5898, -0.8887, 0.5898, -0.3887, 0.5586, -0.3887, 0.5586, -0.8887, 0.5586, -0.8887, 0.5586, -0.3887, 0.5273, -0.3887, 0.5273, -0.8887, 0.5273, -0.8887, 0.5273, -0.3887, 0.4961, -0.3887, 0.4961, -0.8887, 0.4961, -0.8887, 0.4961, -0.3887, 0.4648, -0.3887, 0.4648, -0.8887, 0.4648, -0.8887, 0.4648, -0.3887, 0.4336, -0.3887, 0.4336, -0.8887, 0.4336, -0.8887, 0.4336, -0.3887, 0.4023, -0.3887, 0.4023, -0.8887, 0.4023, -0.8887, 0.4023, -0.3887, 0.3711, -0.3887, 0.3711, -0.8887, 0.3711, -0.8887, 0.3711, -0.3887, 0.3398, -0.3887, 0.3398, -0.8887, 0.3398, -0.8887, 0.3398, -0.3887, 0.3086, -0.3887, 0.3086, -0.8887, 0.3086, -0.8887, 0.3086, -0.3887, 0.2773, -0.3887, 0.2773, -0.8887, 0.2773, -0.8887, 0.2773, -0.3887, 0.2461, -0.3887, 0.2461, -0.8887, 0.2461, -0.8887, 0.2461, -0.3887, 0.2148, -0.3887, 0.2148, -0.8887, 0.2148, -0.8887, 0.2148, -0.3887, 0.1836, -0.3887, 0.1836, -0.8887, 0.1836, -0.8887, 0.1836, -0.3887, 0.1523, -0.3887, 0.1523, -0.8887, 0.1523, -0.8887, 0.1523, -0.3887, 0.1211, -0.3887, 0.1211, -0.8887, 0.1211, -0.8887, 0.1211, -0.3887, 0.08984, -0.3887, 0.08984, -0.8887, 0.08984, -0.8887, 0.08984, -0.3887, 0.05859, -0.3887, 0.05859, -0.8887, 0.05859, -0.8887, 0.05859, -0.3887, 0.02734, -0.3887, 0.02734, -0.8887, 0.02734, -0.8887, 0.02734, -0.3887, -0.003906, -0.3887, -0.003906, -0.8887, -0.003906, -0.8887, -0.003906, -0.3887, -0.03516, -0.3887, -0.03516, -0.8887, 0.3263, 0.5198, 0.2795, 0.5244, 0.2326, 0.5198, 0.1876, 0.5061, 0.1461, 0.484, 0.1098, 0.4541, 0.07991, 0.4177, 0.05773, 0.3763, 0.04407, 0.3312, 0.03946, 0.2844, 0.04407, 0.2376, 0.05773, 0.1926, 0.07991, 0.1511, 0.1098, 0.1147, 0.1461, 0.08486, 0.1876, 0.06268, 0.2326, 0.04902, 0.2795, 0.04441, 0.3263, 0.04902, 0.3713, 0.06268, 0.4128, 0.08486, 0.4492, 0.1147, 0.479, 0.1511, 0.5012, 0.1926, 0.5148, 0.2376, 0.5195, 0.2844, 0.5148, 0.3312, 0.5012, 0.3763, 0.479, 0.4177, 0.4492, 0.4541, 0.4128, 0.484, 0.3713, 0.5061, -0.03516, -0.8887, -0.03516, -0.3887, -0.06641, -0.3887, -0.06641, -0.8887, -0.06641, -0.8887, -0.06641, -0.3887, -0.09766, -0.3887, -0.09766, -0.8887, 0.6523, -0.8987, 0.6992, -0.9033, 0.7442, -0.9169, 0.7857, -0.9391, 0.822, -0.969, 0.8519, -1.005, 0.8741, -1.047, 0.8877, -1.092, 0.8923, -1.139, 0.8877, -1.185, 0.8741, -1.231, 0.8519, -1.272, 0.822, -1.308, 0.7857, -1.338, 0.7442, -1.36, 0.6992, -1.374, 0.6523, -1.379, 0.6055, -1.374, 0.5605, -1.36, 0.519, -1.338, 0.4826, -1.308, 0.4528, -1.272, 0.4306, -1.231, 0.417, -1.185, 0.4123, -1.139, 0.417, -1.092, 0.4306, -1.047, 0.4528, -1.005, 0.4826, -0.969, 0.519, -0.9391, 0.5605, -0.9169, 0.6055, -0.9033, 1.0, 0.5, 1.0, 1.0, 0.9688, 1.0, 0.9688, 0.5, 0.9688, 0.5, 0.9688, 1.0, 0.9375, 1.0, 0.9375, 0.5, 0.6324, 2.336, 0.6324, 2.836, 0.6011, 2.836, 0.6011, 2.336, 0.6011, 2.336, 0.6011, 2.836, 0.5699, 2.836, 0.5699, 2.336, 0.7773, -0.8887, 0.7773, -0.3887, 0.7461, -0.3887, 0.7461, -0.8887, 0.7461, -0.8887, 0.7461, -0.3887, 0.7148, -0.3887, 0.7148, -0.8887, 0.7148, -0.8887, 0.7148, -0.3887, 0.6836, -0.3887, 0.6836, -0.8887, 0.6836, -0.8887, 0.6836, -0.3887, 0.6523, -0.3887, 0.6523, -0.8887, 0.6523, -0.8887, 0.6523, -0.3887, 0.6211, -0.3887, 0.6211, -0.8887, 0.6211, -0.8887, 0.6211, -0.3887, 0.5898, -0.3887, 0.5898, -0.8887, 0.5898, -0.8887, 0.5898, -0.3887, 0.5586, -0.3887, 0.5586, -0.8887, 0.5586, -0.8887, 0.5586, -0.3887, 0.5273, -0.3887, 0.5273, -0.8887, 0.5273, -0.8887, 0.5273, -0.3887, 0.4961, -0.3887, 0.4961, -0.8887, 0.4961, -0.8887, 0.4961, -0.3887, 0.4648, -0.3887, 0.4648, -0.8887, 0.4648, -0.8887, 0.4648, -0.3887, 0.4336, -0.3887, 0.4336, -0.8887, 0.4336, -0.8887, 0.4336, -0.3887, 0.4023, -0.3887, 0.4023, -0.8887, 0.4023, -0.8887, 0.4023, -0.3887, 0.3711, -0.3887, 0.3711, -0.8887, 0.3711, -0.8887, 0.3711, -0.3887, 0.3398, -0.3887, 0.3398, -0.8887, 0.3398, -0.8887, 0.3398, -0.3887, 0.3086, -0.3887, 0.3086, -0.8887, 0.3086, -0.8887, 0.3086, -0.3887, 0.2773, -0.3887, 0.2773, -0.8887, 0.2773, -0.8887, 0.2773, -0.3887, 0.2461, -0.3887, 0.2461, -0.8887, 0.03861, 2.336, 0.03861, 2.836, 0.007363, 2.836, 0.007363, 2.336, 0.007363, 2.336, 0.007363, 2.836, -0.02389, 2.836, -0.02389, 2.336, 0.2812, 0.5, 0.2812, 1.0, 0.25, 1.0, 0.25, 0.5, 0.25, 0.5, 0.25, 1.0, 0.2188, 1.0, 0.2188, 0.5, -0.08639, 2.336, -0.08639, 2.836, -0.1176, 2.836, -0.1176, 2.336, 0.1875, 0.5, 0.1875, 1.0, 0.1562, 1.0, 0.1562, 0.5, 0.1562, 0.5, 0.1562, 1.0, 0.125, 1.0, 0.125, 0.5, 0.125, 0.5, 0.125, 1.0, 0.09375, 1.0, 0.09375, 0.5, 0.09375, 0.5, 0.09375, 1.0, 0.0625, 1.0, 0.0625, 0.5, 0.3263, 0.5198, 0.2795, 0.5244, 0.2326, 0.5198, 0.1876, 0.5061, 0.1461, 0.484, 0.1098, 0.4541, 0.07991, 0.4177, 0.05773, 0.3763, 0.04407, 0.3312, 0.03946, 0.2844, 0.04407, 0.2376, 0.05773, 0.1926, 0.07991, 0.1511, 0.1098, 0.1147, 0.1461, 0.08486, 0.1876, 0.06268, 0.2326, 0.04902, 0.2795, 0.04441, 0.3263, 0.04902, 0.3713, 0.06268, 0.4128, 0.08486, 0.4492, 0.1147, 0.479, 0.1511, 0.5012, 0.1926, 0.5148, 0.2376, 0.5195, 0.2844, 0.5148, 0.3312, 0.5012, 0.3763, 0.479, 0.4177, 0.4492, 0.4541, 0.4128, 0.484, 0.3713, 0.5061, 0.0625, 0.5, 0.0625, 1.0, 0.03125, 1.0, 0.03125, 0.5, 0.03125, 0.5, 0.03125, 1.0, 0.0, 1.0, 0.0, 0.5, 0.75, 0.49, 0.7968, 0.4854, 0.8418, 0.4717, 0.8833, 0.4496, 0.9197, 0.4197, 0.9496, 0.3833, 0.9717, 0.3418, 0.9854, 0.2968, 0.99, 0.25, 0.9854, 0.2032, 0.9717, 0.1582, 0.9496, 0.1167, 0.9197, 0.08029, 0.8833, 0.05045, 0.8418, 0.02827, 0.7968, 0.01461, 0.75, 0.01, 0.7032, 0.01461, 0.6582, 0.02827, 0.6167, 0.05045, 0.5803, 0.08029, 0.5504, 0.1167, 0.5283, 0.1582, 0.5146, 0.2032, 0.51, 0.25, 0.5146, 0.2968, 0.5283, 0.3418, 0.5504, 0.3833, 0.5803, 0.4197, 0.6167, 0.4496, 0.6582, 0.4717, 0.7032, 0.4854, 0.9023, -0.8887, 0.9023, -0.3887, 0.8711, -0.3887, 0.8711, -0.8887, 0.8711, -0.8887, 0.8711, -0.3887, 0.8398, -0.3887, 0.8398, -0.8887, 0.8398, -0.8887, 0.8398, -0.3887, 0.8086, -0.3887, 0.8086, -0.8887, 0.8086, -0.8887, 0.8086, -0.3887, 0.7773, -0.3887, 0.7773, -0.8887, 0.7773, -0.8887, 0.7773, -0.3887, 0.7461, -0.3887, 0.7461, -0.8887, 0.7461, -0.8887, 0.7461, -0.3887, 0.7148, -0.3887, 0.7148, -0.8887, 0.7148, -0.8887, 0.7148, -0.3887, 0.6836, -0.3887, 0.6836, -0.8887, 0.6836, -0.8887, 0.6836, -0.3887, 0.6523, -0.3887, 0.6523, -0.8887, 0.6523, -0.8887, 0.6523, -0.3887, 0.6211, -0.3887, 0.6211, -0.8887, 0.6211, -0.8887, 0.6211, -0.3887, 0.5898, -0.3887, 0.5898, -0.8887, 0.5898, -0.8887, 0.5898, -0.3887, 0.5586, -0.3887, 0.5586, -0.8887, 0.5586, -0.8887, 0.5586, -0.3887, 0.5273, -0.3887, 0.5273, -0.8887, 0.5273, -0.8887, 0.5273, -0.3887, 0.4961, -0.3887, 0.4961, -0.8887, 0.4961, -0.8887, 0.4961, -0.3887, 0.4648, -0.3887, 0.4648, -0.8887, 0.4648, -0.8887, 0.4648, -0.3887, 0.4336, -0.3887, 0.4336, -0.8887, 0.4336, -0.8887, 0.4336, -0.3887, 0.4023, -0.3887, 0.4023, -0.8887, 0.4023, -0.8887, 0.4023, -0.3887, 0.3711, -0.3887, 0.3711, -0.8887, 0.3711, -0.8887, 0.3711, -0.3887, 0.3398, -0.3887, 0.3398, -0.8887, 0.3398, -0.8887, 0.3398, -0.3887, 0.3086, -0.3887, 0.3086, -0.8887, 0.3086, -0.8887, 0.3086, -0.3887, 0.2773, -0.3887, 0.2773, -0.8887, 0.2773, -0.8887, 0.2773, -0.3887, 0.2461, -0.3887, 0.2461, -0.8887, 0.2461, -0.8887, 0.2461, -0.3887, 0.2148, -0.3887, 0.2148, -0.8887, 0.2148, -0.8887, 0.2148, -0.3887, 0.1836, -0.3887, 0.1836, -0.8887, 0.1836, -0.8887, 0.1836, -0.3887, 0.1523, -0.3887, 0.1523, -0.8887, 0.1523, -0.8887, 0.1523, -0.3887, 0.1211, -0.3887, 0.1211, -0.8887, 0.1211, -0.8887, 0.1211, -0.3887, 0.08984, -0.3887, 0.08984, -0.8887, 0.08984, -0.8887, 0.08984, -0.3887, 0.05859, -0.3887, 0.05859, -0.8887, 0.05859, -0.8887, 0.05859, -0.3887, 0.02734, -0.3887, 0.02734, -0.8887, 0.02734, -0.8887, 0.02734, -0.3887, -0.003906, -0.3887, -0.003906, -0.8887, -0.003906, -0.8887, -0.003906, -0.3887, -0.03516, -0.3887, -0.03516, -0.8887, 0.3263, 0.5198, 0.2795, 0.5244, 0.2326, 0.5198, 0.1876, 0.5061, 0.1461, 0.484, 0.1098, 0.4541, 0.07991, 0.4177, 0.05773, 0.3763, 0.04407, 0.3312, 0.03946, 0.2844, 0.04407, 0.2376, 0.05773, 0.1926, 0.07991, 0.1511, 0.1098, 0.1147, 0.1461, 0.08486, 0.1876, 0.06268, 0.2326, 0.04902, 0.2795, 0.04441, 0.3263, 0.04902, 0.3713, 0.06268, 0.4128, 0.08486, 0.4492, 0.1147, 0.479, 0.1511, 0.5012, 0.1926, 0.5148, 0.2376, 0.5195, 0.2844, 0.5148, 0.3312, 0.5012, 0.3763, 0.479, 0.4177, 0.4492, 0.4541, 0.4128, 0.484, 0.3713, 0.5061, -0.03516, -0.8887, -0.03516, -0.3887, -0.06641, -0.3887, -0.06641, -0.8887, -0.06641, -0.8887, -0.06641, -0.3887, -0.09766, -0.3887, -0.09766, -0.8887, 0.6523, -0.8987, 0.6992, -0.9033, 0.7442, -0.9169, 0.7857, -0.9391, 0.822, -0.969, 0.8519, -1.005, 0.8741, -1.047, 0.8877, -1.092, 0.8923, -1.139, 0.8877, -1.185, 0.8741, -1.231, 0.8519, -1.272, 0.822, -1.308, 0.7857, -1.338, 0.7442, -1.36, 0.6992, -1.374, 0.6523, -1.379, 0.6055, -1.374, 0.5605, -1.36, 0.519, -1.338, 0.4826, -1.308, 0.4528, -1.272, 0.4306, -1.231, 0.417, -1.185, 0.4123, -1.139, 0.417, -1.092, 0.4306, -1.047, 0.4528, -1.005, 0.4826, -0.969, 0.519, -0.9391, 0.5605, -0.9169, 0.6055, -0.9033])
me_cylinder_015.materials.append(mat_material_003)
me_cylinder_015.update()

# ---- objects
ob_light = bpy.data.objects.new('Light', light_light)
ob_camera = bpy.data.objects.new('Camera', cam_camera)
ob_cylinder = bpy.data.objects.new('Cylinder', me_cylinder)
ob_salames = bpy.data.objects.new('salames', me_cylinder_015)

# ---- transforms, parenting, visibility, modifiers, constraints
ob_light.location = (4.076, -1.457, 5.904)
ob_light.rotation_euler = (0.6503, 0.05522, 1.866)
ob_light.lock_rotations_4d = False
ob_light.empty_display_type = 'ARROWS'
ob_light.color = (0.0, 0.0, 0.0, 0.0)
ob_light.lineart.crease_threshold = 0.0
ob_camera.location = (7.359, -6.926, 4.958)
ob_camera.rotation_euler = (1.109, 0.0, 0.8149)
ob_camera.lock_rotations_4d = False
ob_camera.empty_display_type = 'ARROWS'
ob_camera.color = (0.0, 0.0, 0.0, 0.0)
ob_camera.display_type = 'WIRE'
ob_camera.lineart.crease_threshold = 0.0
ob_cylinder.location = (0.0, 0.0, 0.3667)
ob_cylinder.scale = (1.89, 1.89, 0.08324)
ob_salames.location = (0.598, -0.2529, 0.4626)
ob_salames.scale = (0.2232, 0.2232, 0.02115)

# ---- collection membership
col_collection.objects.link(ob_light)
col_collection.objects.link(ob_camera)
col_collection.objects.link(ob_cylinder)
col_collection.objects.link(ob_salames)

# ---- scene / render settings (as saved in the file)
scene.camera = ob_camera
scene.frame_start = 1; scene.frame_end = 250; scene.frame_set(1)
scene.render.engine = 'BLENDER_EEVEE_NEXT'
scene.cycles.sampling_pattern = 'TABULATED_SOBOL'
scene.eevee.ray_tracing_options.trace_max_roughness = 0.0
bpy.context.view_layer.update()
